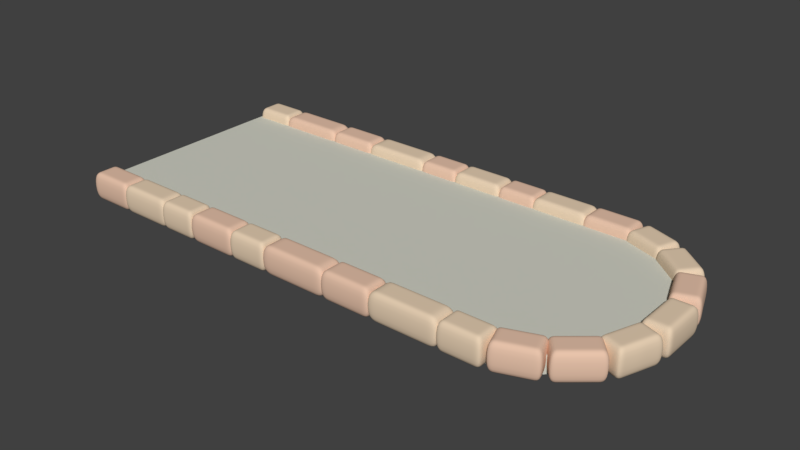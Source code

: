 # Source: path_end.blend  (saved by Blender 2.79.0; exported with 4.5.12 LTS)
import bpy
from mathutils import Matrix  # noqa: F401  (used for matrix-valued properties, if any)

bpy.ops.wm.read_factory_settings(use_empty=True)
scene = bpy.context.scene
scene.name = 'Scene'

# ---- collections
col_collection_1 = bpy.data.collections.new('Collection 1'); scene.collection.children.link(col_collection_1)

# ---- materials (node trees are filled in below, after node groups)
mat_material_002 = bpy.data.materials.new('Material.002')
mat_material_002.alpha_threshold = 0.0
mat_material_002.use_transparent_shadow = False
mat_material_002.diffuse_color = (0.6334, 0.6383, 0.556, 1.0)
mat_material_002.roughness = 0.5
mat_material_001 = bpy.data.materials.new('Material.001')
mat_material_001.alpha_threshold = 0.0
mat_material_001.use_transparent_shadow = False
mat_material_001.diffuse_color = (0.8, 0.5436, 0.4042, 1.0)
mat_material_001.roughness = 0.5
mat_material = bpy.data.materials.new('Material')
mat_material.alpha_threshold = 0.0
mat_material.use_transparent_shadow = False
mat_material.diffuse_color = (0.8, 0.6295, 0.4554, 1.0)
mat_material.roughness = 0.5
mat_material.specular_intensity = 0.0
mat_material.line_color = (0.0, 0.0, 0.0, 1.0)

# ---- material node trees

# ---- world
world_world = bpy.data.worlds.new('World'); scene.world = world_world
world_world.color = (0.05088, 0.05088, 0.05088)
world_world.use_sun_shadow = False
world_world.sun_shadow_jitter_overblur = 0.0
world_world.cycles.sampling_method = 'MANUAL'

# ---- meshes
me_cube_028 = bpy.data.meshes.new('Cube.028')
me_cube_028.from_pydata([(-6.952, -3.402, -0.2492), (-6.952, -3.402, 0.2492), (-6.952, 3.402, -0.2492), (-6.952, 3.402, 0.2492), (9.381, -1.22, -0.2492), (9.381, -1.22, 0.2492), (9.381, 1.22, -0.2492), (9.381, 1.22, 0.2492), (6.963, 3.402, -0.2492), (6.963, 3.402, 0.2492), (6.963, -3.402, -0.2492), (6.963, -3.402, 0.2492), (7.415, 3.299, 0.2492), (8.152, 2.87, 0.2492), (8.604, 2.343, 0.2492), (7.415, -3.241, -0.2492), (8.152, -2.928, -0.2492), (8.604, -2.343, -0.2492), (8.604, 2.343, -0.2492), (8.152, 2.87, -0.2492), (7.415, 3.299, -0.2492), (8.604, -2.343, 0.2492), (8.152, -2.928, 0.2492), (7.415, -3.241, 0.2492)], [], [(0, 1, 3, 2), (18, 14, 7, 6), (6, 7, 5, 4), (10, 11, 1, 0), (18, 6, 4, 17), (9, 3, 1, 11), (12, 9, 11, 23), (2, 8, 10, 0), (15, 23, 11, 10), (2, 3, 9, 8), (4, 5, 21, 17), (17, 21, 22, 16), (16, 22, 23, 15), (7, 14, 21, 5), (14, 13, 22, 21), (13, 12, 23, 22), (8, 20, 15, 10), (20, 19, 16, 15), (19, 18, 17, 16), (8, 9, 12, 20), (20, 12, 13, 19), (19, 13, 14, 18)])
me_cube_028.materials.append(mat_material_002)
me_cube_028.use_remesh_preserve_volume = False
me_cube_028.use_remesh_preserve_attributes = False
me_cube_028.use_mirror_vertex_groups = False
me_cube_028.update()
me_cube_007 = bpy.data.meshes.new('Cube.007')
me_cube_007.from_pydata([(1.084, 0.4201, -0.4201), (1.084, -0.4201, -0.4201), (-1.084, -0.4201, -0.4201), (-1.084, 0.4201, -0.4201), (1.084, 0.4201, 0.4201), (1.084, -0.4201, 0.4201), (-1.084, -0.4201, 0.4201), (-1.084, 0.4201, 0.4201), (0.7229, 0.4201, -0.4201), (0.3615, 0.4201, -0.4201), (1.939e-07, 0.4201, -0.4201), (-0.3615, 0.4201, -0.4201), (-0.7229, 0.4201, -0.4201), (0.7229, -0.4201, -0.4201), (0.3615, -0.4201, -0.4201), (-6.464e-08, -0.4201, -0.4201), (-0.3615, -0.4201, -0.4201), (-0.7229, -0.4201, -0.4201), (0.7229, 0.4201, 0.4201), (0.3615, 0.4201, 0.4201), (2.585e-07, 0.4201, 0.4201), (-0.3615, 0.4201, 0.4201), (-0.7229, 0.4201, 0.4201), (0.7229, -0.4201, 0.4201), (0.3615, -0.4201, 0.4201), (-5.817e-07, -0.4201, 0.4201), (-0.3615, -0.4201, 0.4201), (-0.7229, -0.4201, 0.4201), (1.084, 0.2101, -0.4201), (1.084, -2.504e-08, -0.4201), (1.084, -0.2101, -0.4201), (-1.084, -0.2101, -0.4201), (-1.084, 1.252e-07, -0.4201), (-1.084, 0.2101, -0.4201), (1.084, 0.2101, 0.4201), (1.084, -2.254e-07, 0.4201), (1.084, -0.2101, 0.4201), (-1.084, -0.2101, 0.4201), (-1.084, 8.765e-08, 0.4201), (-1.084, 0.2101, 0.4201), (0.7229, 0.2101, 0.4201), (0.7229, -2.003e-07, 0.4201), (0.7229, -0.2101, 0.4201), (0.3615, 0.2101, 0.4201), (0.3615, -1.503e-07, 0.4201), (0.3615, -0.2101, 0.4201), (4.848e-08, 0.2101, 0.4201), (-1.616e-07, -1.002e-07, 0.4201), (-3.717e-07, -0.2101, 0.4201), (-0.3615, 0.2101, 0.4201), (-0.3615, -3.756e-08, 0.4201), (-0.3615, -0.2101, 0.4201), (-0.7229, 0.2101, 0.4201), (-0.7229, 0.0, 0.4201), (-0.7229, -0.2101, 0.4201), (0.7229, -0.2101, -0.4201), (0.7229, 0.0, -0.4201), (0.7229, 0.2101, -0.4201), (0.3615, -0.2101, -0.4201), (0.3615, 2.504e-08, -0.4201), (0.3615, 0.2101, -0.4201), (0.0, -0.2101, -0.4201), (6.464e-08, 7.513e-08, -0.4201), (1.293e-07, 0.2101, -0.4201), (-0.3615, -0.2101, -0.4201), (-0.3615, 7.513e-08, -0.4201), (-0.3615, 0.2101, -0.4201), (-0.7229, -0.2101, -0.4201), (-0.7229, 7.513e-08, -0.4201), (-0.7229, 0.2101, -0.4201), (4.695, -7.134, -0.4201), (4.695, -6.293, -0.4201), (6.864, -6.293, -0.4201), (6.864, -7.134, -0.4201), (4.695, -7.134, 0.4201), (4.695, -6.293, 0.4201), (6.864, -6.293, 0.4201), (6.864, -7.134, 0.4201), (5.056, -7.134, -0.4201), (5.418, -7.134, -0.4201), (5.779, -7.134, -0.4201), (6.141, -7.134, -0.4201), (6.502, -7.134, -0.4201), (5.056, -6.293, -0.4201), (5.418, -6.293, -0.4201), (5.779, -6.293, -0.4201), (6.141, -6.293, -0.4201), (6.502, -6.293, -0.4201), (5.056, -7.134, 0.4201), (5.418, -7.134, 0.4201), (5.779, -7.134, 0.4201), (6.141, -7.134, 0.4201), (6.502, -7.134, 0.4201), (5.056, -6.293, 0.4201), (5.418, -6.293, 0.4201), (5.779, -6.293, 0.4201), (6.141, -6.293, 0.4201), (6.502, -6.293, 0.4201), (4.695, -6.924, -0.4201), (4.695, -6.714, -0.4201), (4.695, -6.504, -0.4201), (6.864, -6.504, -0.4201), (6.864, -6.714, -0.4201), (6.864, -6.924, -0.4201), (4.695, -6.924, 0.4201), (4.695, -6.714, 0.4201), (4.695, -6.504, 0.4201), (6.864, -6.504, 0.4201), (6.864, -6.714, 0.4201), (6.864, -6.924, 0.4201), (5.056, -6.924, 0.4201), (5.056, -6.714, 0.4201), (5.056, -6.504, 0.4201), (5.418, -6.924, 0.4201), (5.418, -6.714, 0.4201), (5.418, -6.504, 0.4201), (5.779, -6.924, 0.4201), (5.779, -6.714, 0.4201), (5.779, -6.504, 0.4201), (6.141, -6.924, 0.4201), (6.141, -6.714, 0.4201), (6.141, -6.504, 0.4201), (6.502, -6.924, 0.4201), (6.502, -6.714, 0.4201), (6.502, -6.504, 0.4201), (5.056, -6.504, -0.4201), (5.056, -6.714, -0.4201), (5.056, -6.924, -0.4201), (5.418, -6.504, -0.4201), (5.418, -6.714, -0.4201), (5.418, -6.924, -0.4201), (5.779, -6.504, -0.4201), (5.779, -6.714, -0.4201), (5.779, -6.924, -0.4201), (6.141, -6.504, -0.4201), (6.141, -6.714, -0.4201), (6.141, -6.924, -0.4201), (6.502, -6.504, -0.4201), (6.502, -6.714, -0.4201), (6.502, -6.924, -0.4201), (1.949, -7.134, -0.4201), (1.949, -6.293, -0.4201), (3.581, -6.293, -0.4201), (3.581, -7.134, -0.4201), (1.949, -7.134, 0.4201), (1.949, -6.293, 0.4201), (3.581, -6.293, 0.4201), (3.581, -7.134, 0.4201), (2.221, -7.134, -0.4201), (2.493, -7.134, -0.4201), (2.765, -7.134, -0.4201), (3.037, -7.134, -0.4201), (3.309, -7.134, -0.4201), (2.221, -6.293, -0.4201), (2.493, -6.293, -0.4201), (2.765, -6.293, -0.4201), (3.037, -6.293, -0.4201), (3.309, -6.293, -0.4201), (2.221, -7.134, 0.4201), (2.493, -7.134, 0.4201), (2.765, -7.134, 0.4201), (3.037, -7.134, 0.4201), (3.309, -7.134, 0.4201), (2.221, -6.293, 0.4201), (2.493, -6.293, 0.4201), (2.765, -6.293, 0.4201), (3.037, -6.293, 0.4201), (3.309, -6.293, 0.4201), (1.949, -6.924, -0.4201), (1.949, -6.714, -0.4201), (1.949, -6.504, -0.4201), (3.581, -6.504, -0.4201), (3.581, -6.714, -0.4201), (3.581, -6.924, -0.4201), (1.949, -6.924, 0.4201), (1.949, -6.714, 0.4201), (1.949, -6.504, 0.4201), (3.581, -6.504, 0.4201), (3.581, -6.714, 0.4201), (3.581, -6.924, 0.4201), (2.221, -6.924, 0.4201), (2.221, -6.714, 0.4201), (2.221, -6.504, 0.4201), (2.493, -6.924, 0.4201), (2.493, -6.714, 0.4201), (2.493, -6.504, 0.4201), (2.765, -6.924, 0.4201), (2.765, -6.714, 0.4201), (2.765, -6.504, 0.4201), (3.037, -6.924, 0.4201), (3.037, -6.714, 0.4201), (3.037, -6.504, 0.4201), (3.309, -6.924, 0.4201), (3.309, -6.714, 0.4201), (3.309, -6.504, 0.4201), (2.221, -6.504, -0.4201), (2.221, -6.714, -0.4201), (2.221, -6.924, -0.4201), (2.493, -6.504, -0.4201), (2.493, -6.714, -0.4201), (2.493, -6.924, -0.4201), (2.765, -6.504, -0.4201), (2.765, -6.714, -0.4201), (2.765, -6.924, -0.4201), (3.037, -6.504, -0.4201), (3.037, -6.714, -0.4201), (3.037, -6.924, -0.4201), (3.309, -6.504, -0.4201), (3.309, -6.714, -0.4201), (3.309, -6.924, -0.4201), (-2.275, -7.134, -0.4201), (-2.275, -6.293, -0.4201), (-0.7643, -6.293, -0.4201), (-0.7643, -7.134, -0.4201), (-2.275, -7.134, 0.4201), (-2.275, -6.293, 0.4201), (-0.7643, -6.293, 0.4201), (-0.7643, -7.134, 0.4201), (-2.023, -7.134, -0.4201), (-1.772, -7.134, -0.4201), (-1.52, -7.134, -0.4201), (-1.268, -7.134, -0.4201), (-1.016, -7.134, -0.4201), (-2.023, -6.293, -0.4201), (-1.772, -6.293, -0.4201), (-1.52, -6.293, -0.4201), (-1.268, -6.293, -0.4201), (-1.016, -6.293, -0.4201), (-2.023, -7.134, 0.4201), (-1.772, -7.134, 0.4201), (-1.52, -7.134, 0.4201), (-1.268, -7.134, 0.4201), (-1.016, -7.134, 0.4201), (-2.023, -6.293, 0.4201), (-1.772, -6.293, 0.4201), (-1.52, -6.293, 0.4201), (-1.268, -6.293, 0.4201), (-1.016, -6.293, 0.4201), (-2.275, -6.924, -0.4201), (-2.275, -6.714, -0.4201), (-2.275, -6.504, -0.4201), (-0.7643, -6.504, -0.4201), (-0.7643, -6.714, -0.4201), (-0.7643, -6.924, -0.4201), (-2.275, -6.924, 0.4201), (-2.275, -6.714, 0.4201), (-2.275, -6.504, 0.4201), (-0.7643, -6.504, 0.4201), (-0.7643, -6.714, 0.4201), (-0.7643, -6.924, 0.4201), (-2.023, -6.924, 0.4201), (-2.023, -6.714, 0.4201), (-2.023, -6.504, 0.4201), (-1.772, -6.924, 0.4201), (-1.772, -6.714, 0.4201), (-1.772, -6.504, 0.4201), (-1.52, -6.924, 0.4201), (-1.52, -6.714, 0.4201), (-1.52, -6.504, 0.4201), (-1.268, -6.924, 0.4201), (-1.268, -6.714, 0.4201), (-1.268, -6.504, 0.4201), (-1.016, -6.924, 0.4201), (-1.016, -6.714, 0.4201), (-1.016, -6.504, 0.4201), (-2.023, -6.504, -0.4201), (-2.023, -6.714, -0.4201), (-2.023, -6.924, -0.4201), (-1.772, -6.504, -0.4201), (-1.772, -6.714, -0.4201), (-1.772, -6.924, -0.4201), (-1.52, -6.504, -0.4201), (-1.52, -6.714, -0.4201), (-1.52, -6.924, -0.4201), (-1.268, -6.504, -0.4201), (-1.268, -6.714, -0.4201), (-1.268, -6.924, -0.4201), (-1.016, -6.504, -0.4201), (-1.016, -6.714, -0.4201), (-1.016, -6.924, -0.4201), (6.747, -7.134, -0.4201), (6.747, -6.293, -0.4201), (8.355, -6.293, -0.4201), (8.355, -7.134, -0.4201), (6.747, -7.134, 0.4201), (6.747, -6.293, 0.4201), (8.355, -6.293, 0.4201), (8.355, -7.134, 0.4201), (7.015, -7.134, -0.4201), (7.283, -7.134, -0.4201), (7.551, -7.134, -0.4201), (7.819, -7.134, -0.4201), (8.087, -7.134, -0.4201), (7.015, -6.293, -0.4201), (7.283, -6.293, -0.4201), (7.551, -6.293, -0.4201), (7.819, -6.293, -0.4201), (8.087, -6.293, -0.4201), (7.015, -7.134, 0.4201), (7.283, -7.134, 0.4201), (7.551, -7.134, 0.4201), (7.819, -7.134, 0.4201), (8.087, -7.134, 0.4201), (7.015, -6.293, 0.4201), (7.283, -6.293, 0.4201), (7.551, -6.293, 0.4201), (7.819, -6.293, 0.4201), (8.087, -6.293, 0.4201), (6.747, -6.924, -0.4201), (6.747, -6.714, -0.4201), (6.747, -6.504, -0.4201), (8.355, -6.504, -0.4201), (8.355, -6.714, -0.4201), (8.355, -6.924, -0.4201), (6.747, -6.924, 0.4201), (6.747, -6.714, 0.4201), (6.747, -6.504, 0.4201), (8.355, -6.504, 0.4201), (8.355, -6.714, 0.4201), (8.355, -6.924, 0.4201), (7.015, -6.924, 0.4201), (7.015, -6.714, 0.4201), (7.015, -6.504, 0.4201), (7.283, -6.924, 0.4201), (7.283, -6.714, 0.4201), (7.283, -6.504, 0.4201), (7.551, -6.924, 0.4201), (7.551, -6.714, 0.4201), (7.551, -6.504, 0.4201), (7.819, -6.924, 0.4201), (7.819, -6.714, 0.4201), (7.819, -6.504, 0.4201), (8.087, -6.924, 0.4201), (8.087, -6.714, 0.4201), (8.087, -6.504, 0.4201), (7.015, -6.504, -0.4201), (7.015, -6.714, -0.4201), (7.015, -6.924, -0.4201), (7.283, -6.504, -0.4201), (7.283, -6.714, -0.4201), (7.283, -6.924, -0.4201), (7.551, -6.504, -0.4201), (7.551, -6.714, -0.4201), (7.551, -6.924, -0.4201), (7.819, -6.504, -0.4201), (7.819, -6.714, -0.4201), (7.819, -6.924, -0.4201), (8.087, -6.504, -0.4201), (8.087, -6.714, -0.4201), (8.087, -6.924, -0.4201), (2.599, 0.4201, -0.4201), (2.599, -0.4201, -0.4201), (0.9902, -0.4201, -0.4201), (0.9902, 0.4201, -0.4201), (2.599, 0.4201, 0.4201), (2.599, -0.4201, 0.4201), (0.9902, -0.4201, 0.4201), (0.9902, 0.4201, 0.4201), (2.331, 0.4201, -0.4201), (2.062, 0.4201, -0.4201), (1.794, 0.4201, -0.4201), (1.526, 0.4201, -0.4201), (1.258, 0.4201, -0.4201), (2.331, -0.4201, -0.4201), (2.062, -0.4201, -0.4201), (1.794, -0.4201, -0.4201), (1.526, -0.4201, -0.4201), (1.258, -0.4201, -0.4201), (2.331, 0.4201, 0.4201), (2.062, 0.4201, 0.4201), (1.794, 0.4201, 0.4201), (1.526, 0.4201, 0.4201), (1.258, 0.4201, 0.4201), (2.331, -0.4201, 0.4201), (2.062, -0.4201, 0.4201), (1.794, -0.4201, 0.4201), (1.526, -0.4201, 0.4201), (1.258, -0.4201, 0.4201), (2.599, 0.2101, -0.4201), (2.599, 3.756e-07, -0.4201), (2.599, -0.2101, -0.4201), (0.9902, -0.2101, -0.4201), (0.9902, 5.259e-07, -0.4201), (0.9902, 0.2101, -0.4201), (2.599, 0.2101, 0.4201), (2.599, 1.753e-07, 0.4201), (2.599, -0.2101, 0.4201), (0.9902, -0.2101, 0.4201), (0.9902, 4.883e-07, 0.4201), (0.9902, 0.2101, 0.4201), (2.331, 0.2101, 0.4201), (2.331, 2.003e-07, 0.4201), (2.331, -0.2101, 0.4201), (2.062, 0.2101, 0.4201), (2.062, 2.504e-07, 0.4201), (2.062, -0.2101, 0.4201), (1.794, 0.2101, 0.4201), (1.794, 3.005e-07, 0.4201), (1.794, -0.2101, 0.4201), (1.526, 0.2101, 0.4201), (1.526, 3.631e-07, 0.4201), (1.526, -0.2101, 0.4201), (1.258, 0.2101, 0.4201), (1.258, 4.007e-07, 0.4201), (1.258, -0.2101, 0.4201), (2.331, -0.2101, -0.4201), (2.331, 4.007e-07, -0.4201), (2.331, 0.2101, -0.4201), (2.062, -0.2101, -0.4201), (2.062, 4.257e-07, -0.4201), (2.062, 0.2101, -0.4201), (1.794, -0.2101, -0.4201), (1.794, 4.758e-07, -0.4201), (1.794, 0.2101, -0.4201), (1.526, -0.2101, -0.4201), (1.526, 4.758e-07, -0.4201), (1.526, 0.2101, -0.4201), (1.258, -0.2101, -0.4201), (1.258, 4.758e-07, -0.4201), (1.258, 0.2101, -0.4201), (8.585, 0.4201, -0.4201), (8.585, -0.4201, -0.4201), (7.338, -0.4201, -0.4201), (7.338, 0.4201, -0.4201), (8.585, 0.4201, 0.4201), (8.585, -0.4201, 0.4201), (7.338, -0.4201, 0.4201), (7.338, 0.4201, 0.4201), (8.377, 0.4201, -0.4201), (8.169, 0.4201, -0.4201), (7.961, 0.4201, -0.4201), (7.754, 0.4201, -0.4201), (7.546, 0.4201, -0.4201), (8.377, -0.4201, -0.4201), (8.169, -0.4201, -0.4201), (7.961, -0.4201, -0.4201), (7.754, -0.4201, -0.4201), (7.546, -0.4201, -0.4201), (8.377, 0.4201, 0.4201), (8.169, 0.4201, 0.4201), (7.961, 0.4201, 0.4201), (7.754, 0.4201, 0.4201), (7.546, 0.4201, 0.4201), (8.377, -0.4201, 0.4201), (8.169, -0.4201, 0.4201), (7.961, -0.4201, 0.4201), (7.754, -0.4201, 0.4201), (7.546, -0.4201, 0.4201), (8.585, 0.2101, -0.4201), (8.585, 3.756e-07, -0.4201), (8.585, -0.2101, -0.4201), (7.338, -0.2101, -0.4201), (7.338, 5.259e-07, -0.4201), (7.338, 0.2101, -0.4201), (8.585, 0.2101, 0.4201), (8.585, 1.753e-07, 0.4201), (8.585, -0.2101, 0.4201), (7.338, -0.2101, 0.4201), (7.338, 4.883e-07, 0.4201), (7.338, 0.2101, 0.4201), (8.377, 0.2101, 0.4201), (8.377, 2.003e-07, 0.4201), (8.377, -0.2101, 0.4201), (8.169, 0.2101, 0.4201), (8.169, 2.504e-07, 0.4201), (8.169, -0.2101, 0.4201), (7.961, 0.2101, 0.4201), (7.961, 3.005e-07, 0.4201), (7.961, -0.2101, 0.4201), (7.754, 0.2101, 0.4201), (7.754, 3.631e-07, 0.4201), (7.754, -0.2101, 0.4201), (7.546, 0.2101, 0.4201), (7.546, 4.007e-07, 0.4201), (7.546, -0.2101, 0.4201), (8.377, -0.2101, -0.4201), (8.377, 4.007e-07, -0.4201), (8.377, 0.2101, -0.4201), (8.169, -0.2101, -0.4201), (8.169, 4.257e-07, -0.4201), (8.169, 0.2101, -0.4201), (7.961, -0.2101, -0.4201), (7.961, 4.758e-07, -0.4201), (7.961, 0.2101, -0.4201), (7.754, -0.2101, -0.4201), (7.754, 4.758e-07, -0.4201), (7.754, 0.2101, -0.4201), (7.546, -0.2101, -0.4201), (7.546, 4.758e-07, -0.4201), (7.546, 0.2101, -0.4201), (11.62, 0.4201, -0.4201), (11.62, -0.4201, -0.4201), (10.11, -0.4201, -0.4201), (10.11, 0.4201, -0.4201), (11.62, 0.4201, 0.4201), (11.62, -0.4201, 0.4201), (10.11, -0.4201, 0.4201), (10.11, 0.4201, 0.4201), (11.37, 0.4201, -0.4201), (11.12, 0.4201, -0.4201), (10.87, 0.4201, -0.4201), (10.61, 0.4201, -0.4201), (10.36, 0.4201, -0.4201), (11.37, -0.4201, -0.4201), (11.12, -0.4201, -0.4201), (10.87, -0.4201, -0.4201), (10.61, -0.4201, -0.4201), (10.36, -0.4201, -0.4201), (11.37, 0.4201, 0.4201), (11.12, 0.4201, 0.4201), (10.87, 0.4201, 0.4201), (10.61, 0.4201, 0.4201), (10.36, 0.4201, 0.4201), (11.37, -0.4201, 0.4201), (11.12, -0.4201, 0.4201), (10.87, -0.4201, 0.4201), (10.61, -0.4201, 0.4201), (10.36, -0.4201, 0.4201), (11.62, 0.2101, -0.4201), (11.62, 3.756e-07, -0.4201), (11.62, -0.2101, -0.4201), (10.11, -0.2101, -0.4201), (10.11, 5.259e-07, -0.4201), (10.11, 0.2101, -0.4201), (11.62, 0.2101, 0.4201), (11.62, 1.753e-07, 0.4201), (11.62, -0.2101, 0.4201), (10.11, -0.2101, 0.4201), (10.11, 4.883e-07, 0.4201), (10.11, 0.2101, 0.4201), (11.37, 0.2101, 0.4201), (11.37, 2.003e-07, 0.4201), (11.37, -0.2101, 0.4201), (11.12, 0.2101, 0.4201), (11.12, 2.504e-07, 0.4201), (11.12, -0.2101, 0.4201), (10.87, 0.2101, 0.4201), (10.87, 3.005e-07, 0.4201), (10.87, -0.2101, 0.4201), (10.61, 0.2101, 0.4201), (10.61, 3.631e-07, 0.4201), (10.61, -0.2101, 0.4201), (10.36, 0.2101, 0.4201), (10.36, 4.007e-07, 0.4201), (10.36, -0.2101, 0.4201), (11.37, -0.2101, -0.4201), (11.37, 4.007e-07, -0.4201), (11.37, 0.2101, -0.4201), (11.12, -0.2101, -0.4201), (11.12, 4.257e-07, -0.4201), (11.12, 0.2101, -0.4201), (10.87, -0.2101, -0.4201), (10.87, 4.758e-07, -0.4201), (10.87, 0.2101, -0.4201), (10.61, -0.2101, -0.4201), (10.61, 4.758e-07, -0.4201), (10.61, 0.2101, -0.4201), (10.36, -0.2101, -0.4201), (10.36, 4.758e-07, -0.4201), (10.36, 0.2101, -0.4201), (5.855, 0.4201, -0.4201), (5.855, -0.4201, -0.4201), (4.557, -0.4201, -0.4201), (4.557, 0.4201, -0.4201), (5.855, 0.4201, 0.4201), (5.855, -0.4201, 0.4201), (4.557, -0.4201, 0.4201), (4.557, 0.4201, 0.4201), (5.639, 0.4201, -0.4201), (5.422, 0.4201, -0.4201), (5.206, 0.4201, -0.4201), (4.99, 0.4201, -0.4201), (4.773, 0.4201, -0.4201), (5.639, -0.4201, -0.4201), (5.422, -0.4201, -0.4201), (5.206, -0.4201, -0.4201), (4.99, -0.4201, -0.4201), (4.773, -0.4201, -0.4201), (5.639, 0.4201, 0.4201), (5.422, 0.4201, 0.4201), (5.206, 0.4201, 0.4201), (4.99, 0.4201, 0.4201), (4.773, 0.4201, 0.4201), (5.639, -0.4201, 0.4201), (5.422, -0.4201, 0.4201), (5.206, -0.4201, 0.4201), (4.99, -0.4201, 0.4201), (4.773, -0.4201, 0.4201), (5.855, 0.2101, -0.4201), (5.855, 3.756e-07, -0.4201), (5.855, -0.2101, -0.4201), (4.557, -0.2101, -0.4201), (4.557, 5.259e-07, -0.4201), (4.557, 0.2101, -0.4201), (5.855, 0.2101, 0.4201), (5.855, 1.753e-07, 0.4201), (5.855, -0.2101, 0.4201), (4.557, -0.2101, 0.4201), (4.557, 4.883e-07, 0.4201), (4.557, 0.2101, 0.4201), (5.639, 0.2101, 0.4201), (5.639, 2.003e-07, 0.4201), (5.639, -0.2101, 0.4201), (5.422, 0.2101, 0.4201), (5.422, 2.504e-07, 0.4201), (5.422, -0.2101, 0.4201), (5.206, 0.2101, 0.4201), (5.206, 3.005e-07, 0.4201), (5.206, -0.2101, 0.4201), (4.99, 0.2101, 0.4201), (4.99, 3.631e-07, 0.4201), (4.99, -0.2101, 0.4201), (4.773, 0.2101, 0.4201), (4.773, 4.007e-07, 0.4201), (4.773, -0.2101, 0.4201), (5.639, -0.2101, -0.4201), (5.639, 4.007e-07, -0.4201), (5.639, 0.2101, -0.4201), (5.422, -0.2101, -0.4201), (5.422, 4.257e-07, -0.4201), (5.422, 0.2101, -0.4201), (5.206, -0.2101, -0.4201), (5.206, 4.758e-07, -0.4201), (5.206, 0.2101, -0.4201), (4.99, -0.2101, -0.4201), (4.99, 4.758e-07, -0.4201), (4.99, 0.2101, -0.4201), (4.773, -0.2101, -0.4201), (4.773, 4.758e-07, -0.4201), (4.773, 0.2101, -0.4201), (-0.9774, 0.4201, -0.4201), (-0.9774, -0.4201, -0.4201), (-2.275, -0.4201, -0.4201), (-2.275, 0.4201, -0.4201), (-0.9774, 0.4201, 0.4201), (-0.9774, -0.4201, 0.4201), (-2.275, -0.4201, 0.4201), (-2.275, 0.4201, 0.4201), (-1.194, 0.4201, -0.4201), (-1.41, 0.4201, -0.4201), (-1.626, 0.4201, -0.4201), (-1.843, 0.4201, -0.4201), (-2.059, 0.4201, -0.4201), (-1.194, -0.4201, -0.4201), (-1.41, -0.4201, -0.4201), (-1.626, -0.4201, -0.4201), (-1.843, -0.4201, -0.4201), (-2.059, -0.4201, -0.4201), (-1.194, 0.4201, 0.4201), (-1.41, 0.4201, 0.4201), (-1.626, 0.4201, 0.4201), (-1.843, 0.4201, 0.4201), (-2.059, 0.4201, 0.4201), (-1.194, -0.4201, 0.4201), (-1.41, -0.4201, 0.4201), (-1.626, -0.4201, 0.4201), (-1.843, -0.4201, 0.4201), (-2.059, -0.4201, 0.4201), (-0.9774, 0.2101, -0.4201), (-0.9774, 3.756e-07, -0.4201), (-0.9774, -0.2101, -0.4201), (-2.275, -0.2101, -0.4201), (-2.275, 5.259e-07, -0.4201), (-2.275, 0.2101, -0.4201), (-0.9774, 0.2101, 0.4201), (-0.9774, 1.753e-07, 0.4201), (-0.9774, -0.2101, 0.4201), (-2.275, -0.2101, 0.4201), (-2.275, 4.883e-07, 0.4201), (-2.275, 0.2101, 0.4201), (-1.194, 0.2101, 0.4201), (-1.194, 2.003e-07, 0.4201), (-1.194, -0.2101, 0.4201), (-1.41, 0.2101, 0.4201), (-1.41, 2.504e-07, 0.4201), (-1.41, -0.2101, 0.4201), (-1.626, 0.2101, 0.4201), (-1.626, 3.005e-07, 0.4201), (-1.626, -0.2101, 0.4201), (-1.843, 0.2101, 0.4201), (-1.843, 3.631e-07, 0.4201), (-1.843, -0.2101, 0.4201), (-2.059, 0.2101, 0.4201), (-2.059, 4.007e-07, 0.4201), (-2.059, -0.2101, 0.4201), (-1.194, -0.2101, -0.4201), (-1.194, 4.007e-07, -0.4201), (-1.194, 0.2101, -0.4201), (-1.41, -0.2101, -0.4201), (-1.41, 4.257e-07, -0.4201), (-1.41, 0.2101, -0.4201), (-1.626, -0.2101, -0.4201), (-1.626, 4.758e-07, -0.4201), (-1.626, 0.2101, -0.4201), (-1.843, -0.2101, -0.4201), (-1.843, 4.758e-07, -0.4201), (-1.843, 0.2101, -0.4201), (-2.059, -0.2101, -0.4201), (-2.059, 4.758e-07, -0.4201), (-2.059, 0.2101, -0.4201), (3.49, -7.134, -0.4201), (3.49, -6.293, -0.4201), (4.788, -6.293, -0.4201), (4.788, -7.134, -0.4201), (3.49, -7.134, 0.4201), (3.49, -6.293, 0.4201), (4.788, -6.293, 0.4201), (4.788, -7.134, 0.4201), (3.707, -7.134, -0.4201), (3.923, -7.134, -0.4201), (4.139, -7.134, -0.4201), (4.356, -7.134, -0.4201), (4.572, -7.134, -0.4201), (3.707, -6.293, -0.4201), (3.923, -6.293, -0.4201), (4.139, -6.293, -0.4201), (4.356, -6.293, -0.4201), (4.572, -6.293, -0.4201), (3.707, -7.134, 0.4201), (3.923, -7.134, 0.4201), (4.139, -7.134, 0.4201), (4.356, -7.134, 0.4201), (4.572, -7.134, 0.4201), (3.707, -6.293, 0.4201), (3.923, -6.293, 0.4201), (4.139, -6.293, 0.4201), (4.356, -6.293, 0.4201), (4.572, -6.293, 0.4201), (3.49, -6.924, -0.4201), (3.49, -6.714, -0.4201), (3.49, -6.504, -0.4201), (4.788, -6.504, -0.4201), (4.788, -6.714, -0.4201), (4.788, -6.924, -0.4201), (3.49, -6.924, 0.4201), (3.49, -6.714, 0.4201), (3.49, -6.504, 0.4201), (4.788, -6.504, 0.4201), (4.788, -6.714, 0.4201), (4.788, -6.924, 0.4201), (3.707, -6.924, 0.4201), (3.707, -6.714, 0.4201), (3.707, -6.504, 0.4201), (3.923, -6.924, 0.4201), (3.923, -6.714, 0.4201), (3.923, -6.504, 0.4201), (4.139, -6.924, 0.4201), (4.139, -6.714, 0.4201), (4.139, -6.504, 0.4201), (4.356, -6.924, 0.4201), (4.356, -6.714, 0.4201), (4.356, -6.504, 0.4201), (4.572, -6.924, 0.4201), (4.572, -6.714, 0.4201), (4.572, -6.504, 0.4201), (3.707, -6.504, -0.4201), (3.707, -6.714, -0.4201), (3.707, -6.924, -0.4201), (3.923, -6.504, -0.4201), (3.923, -6.714, -0.4201), (3.923, -6.924, -0.4201), (4.139, -6.504, -0.4201), (4.139, -6.714, -0.4201), (4.139, -6.924, -0.4201), (4.356, -6.504, -0.4201), (4.356, -6.714, -0.4201), (4.356, -6.924, -0.4201), (4.572, -6.504, -0.4201), (4.572, -6.714, -0.4201), (4.572, -6.924, -0.4201), (0.761, -7.134, -0.4201), (0.761, -6.293, -0.4201), (2.007, -6.293, -0.4201), (2.007, -7.134, -0.4201), (0.761, -7.134, 0.4201), (0.761, -6.293, 0.4201), (2.007, -6.293, 0.4201), (2.007, -7.134, 0.4201), (0.9687, -7.134, -0.4201), (1.176, -7.134, -0.4201), (1.384, -7.134, -0.4201), (1.592, -7.134, -0.4201), (1.8, -7.134, -0.4201), (0.9687, -6.293, -0.4201), (1.176, -6.293, -0.4201), (1.384, -6.293, -0.4201), (1.592, -6.293, -0.4201), (1.8, -6.293, -0.4201), (0.9687, -7.134, 0.4201), (1.176, -7.134, 0.4201), (1.384, -7.134, 0.4201), (1.592, -7.134, 0.4201), (1.8, -7.134, 0.4201), (0.9687, -6.293, 0.4201), (1.176, -6.293, 0.4201), (1.384, -6.293, 0.4201), (1.592, -6.293, 0.4201), (1.8, -6.293, 0.4201), (0.761, -6.924, -0.4201), (0.761, -6.714, -0.4201), (0.761, -6.504, -0.4201), (2.007, -6.504, -0.4201), (2.007, -6.714, -0.4201), (2.007, -6.924, -0.4201), (0.761, -6.924, 0.4201), (0.761, -6.714, 0.4201), (0.761, -6.504, 0.4201), (2.007, -6.504, 0.4201), (2.007, -6.714, 0.4201), (2.007, -6.924, 0.4201), (0.9687, -6.924, 0.4201), (0.9687, -6.714, 0.4201), (0.9687, -6.504, 0.4201), (1.176, -6.924, 0.4201), (1.176, -6.714, 0.4201), (1.176, -6.504, 0.4201), (1.384, -6.924, 0.4201), (1.384, -6.714, 0.4201), (1.384, -6.504, 0.4201), (1.592, -6.924, 0.4201), (1.592, -6.714, 0.4201), (1.592, -6.504, 0.4201), (1.8, -6.924, 0.4201), (1.8, -6.714, 0.4201), (1.8, -6.504, 0.4201), (0.9687, -6.504, -0.4201), (0.9687, -6.714, -0.4201), (0.9687, -6.924, -0.4201), (1.176, -6.504, -0.4201), (1.176, -6.714, -0.4201), (1.176, -6.924, -0.4201), (1.384, -6.504, -0.4201), (1.384, -6.714, -0.4201), (1.384, -6.924, -0.4201), (1.592, -6.504, -0.4201), (1.592, -6.714, -0.4201), (1.592, -6.924, -0.4201), (1.8, -6.504, -0.4201), (1.8, -6.714, -0.4201), (1.8, -6.924, -0.4201), (-0.8914, -7.134, -0.4201), (-0.8914, -6.293, -0.4201), (0.8814, -6.293, -0.4201), (0.8814, -7.134, -0.4201), (-0.8914, -7.134, 0.4201), (-0.8914, -6.293, 0.4201), (0.8814, -6.293, 0.4201), (0.8814, -7.134, 0.4201), (-0.596, -7.134, -0.4201), (-0.3005, -7.134, -0.4201), (-0.005026, -7.134, -0.4201), (0.2904, -7.134, -0.4201), (0.5859, -7.134, -0.4201), (-0.596, -6.293, -0.4201), (-0.3005, -6.293, -0.4201), (-0.005026, -6.293, -0.4201), (0.2904, -6.293, -0.4201), (0.5859, -6.293, -0.4201), (-0.596, -7.134, 0.4201), (-0.3005, -7.134, 0.4201), (-0.005026, -7.134, 0.4201), (0.2904, -7.134, 0.4201), (0.5859, -7.134, 0.4201), (-0.596, -6.293, 0.4201), (-0.3005, -6.293, 0.4201), (-0.005025, -6.293, 0.4201), (0.2904, -6.293, 0.4201), (0.5859, -6.293, 0.4201), (-0.8914, -6.924, -0.4201), (-0.8914, -6.714, -0.4201), (-0.8914, -6.504, -0.4201), (0.8814, -6.504, -0.4201), (0.8814, -6.714, -0.4201), (0.8814, -6.924, -0.4201), (-0.8914, -6.924, 0.4201), (-0.8914, -6.714, 0.4201), (-0.8914, -6.504, 0.4201), (0.8814, -6.504, 0.4201), (0.8814, -6.714, 0.4201), (0.8814, -6.924, 0.4201), (-0.596, -6.924, 0.4201), (-0.596, -6.714, 0.4201), (-0.596, -6.504, 0.4201), (-0.3005, -6.924, 0.4201), (-0.3005, -6.714, 0.4201), (-0.3005, -6.504, 0.4201), (-0.005026, -6.924, 0.4201), (-0.005025, -6.714, 0.4201), (-0.005025, -6.504, 0.4201), (0.2904, -6.924, 0.4201), (0.2904, -6.714, 0.4201), (0.2904, -6.504, 0.4201), (0.5859, -6.924, 0.4201), (0.5859, -6.714, 0.4201), (0.5859, -6.504, 0.4201), (-0.596, -6.504, -0.4201), (-0.596, -6.714, -0.4201), (-0.596, -6.924, -0.4201), (-0.3005, -6.504, -0.4201), (-0.3005, -6.714, -0.4201), (-0.3005, -6.924, -0.4201), (-0.005026, -6.504, -0.4201), (-0.005026, -6.714, -0.4201), (-0.005026, -6.924, -0.4201), (0.2904, -6.504, -0.4201), (0.2904, -6.714, -0.4201), (0.2904, -6.924, -0.4201), (0.5859, -6.504, -0.4201), (0.5859, -6.714, -0.4201), (0.5859, -6.924, -0.4201), (8.261, -7.134, -0.4201), (8.261, -6.293, -0.4201), (10.43, -6.293, -0.4201), (10.43, -7.134, -0.4201), (8.261, -7.134, 0.4201), (8.261, -6.293, 0.4201), (10.43, -6.293, 0.4201), (10.43, -7.134, 0.4201), (8.623, -7.134, -0.4201), (8.984, -7.134, -0.4201), (9.346, -7.134, -0.4201), (9.707, -7.134, -0.4201), (10.07, -7.134, -0.4201), (8.623, -6.293, -0.4201), (8.984, -6.293, -0.4201), (9.346, -6.293, -0.4201), (9.707, -6.293, -0.4201), (10.07, -6.293, -0.4201), (8.623, -7.134, 0.4201), (8.984, -7.134, 0.4201), (9.346, -7.134, 0.4201), (9.707, -7.134, 0.4201), (10.07, -7.134, 0.4201), (8.623, -6.293, 0.4201), (8.984, -6.293, 0.4201), (9.346, -6.293, 0.4201), (9.707, -6.293, 0.4201), (10.07, -6.293, 0.4201), (8.261, -6.924, -0.4201), (8.261, -6.714, -0.4201), (8.261, -6.504, -0.4201), (10.43, -6.504, -0.4201), (10.43, -6.714, -0.4201), (10.43, -6.924, -0.4201), (8.261, -6.924, 0.4201), (8.261, -6.714, 0.4201), (8.261, -6.504, 0.4201), (10.43, -6.504, 0.4201), (10.43, -6.714, 0.4201), (10.43, -6.924, 0.4201), (8.623, -6.924, 0.4201), (8.623, -6.714, 0.4201), (8.623, -6.504, 0.4201), (8.984, -6.924, 0.4201), (8.984, -6.714, 0.4201), (8.984, -6.504, 0.4201), (9.346, -6.924, 0.4201), (9.346, -6.714, 0.4201), (9.346, -6.504, 0.4201), (9.707, -6.924, 0.4201), (9.707, -6.714, 0.4201), (9.707, -6.504, 0.4201), (10.07, -6.924, 0.4201), (10.07, -6.714, 0.4201), (10.07, -6.504, 0.4201), (8.623, -6.504, -0.4201), (8.623, -6.714, -0.4201), (8.623, -6.924, -0.4201), (8.984, -6.504, -0.4201), (8.984, -6.714, -0.4201), (8.984, -6.924, -0.4201), (9.346, -6.504, -0.4201), (9.346, -6.714, -0.4201), (9.346, -6.924, -0.4201), (9.707, -6.504, -0.4201), (9.707, -6.714, -0.4201), (9.707, -6.924, -0.4201), (10.07, -6.504, -0.4201), (10.07, -6.714, -0.4201), (10.07, -6.924, -0.4201), (10.36, -7.134, -0.4201), (10.36, -6.293, -0.4201), (11.66, -6.293, -0.4201), (11.66, -7.134, -0.4201), (10.36, -7.134, 0.4201), (10.36, -6.293, 0.4201), (11.66, -6.293, 0.4201), (11.66, -7.134, 0.4201), (10.57, -7.134, -0.4201), (10.79, -7.134, -0.4201), (11.01, -7.134, -0.4201), (11.22, -7.134, -0.4201), (11.44, -7.134, -0.4201), (10.57, -6.293, -0.4201), (10.79, -6.293, -0.4201), (11.01, -6.293, -0.4201), (11.22, -6.293, -0.4201), (11.44, -6.293, -0.4201), (10.57, -7.134, 0.4201), (10.79, -7.134, 0.4201), (11.01, -7.134, 0.4201), (11.22, -7.134, 0.4201), (11.44, -7.134, 0.4201), (10.57, -6.293, 0.4201), (10.79, -6.293, 0.4201), (11.01, -6.293, 0.4201), (11.22, -6.293, 0.4201), (11.44, -6.293, 0.4201), (10.36, -6.924, -0.4201), (10.36, -6.714, -0.4201), (10.36, -6.504, -0.4201), (11.66, -6.504, -0.4201), (11.66, -6.714, -0.4201), (11.66, -6.924, -0.4201), (10.36, -6.924, 0.4201), (10.36, -6.714, 0.4201), (10.36, -6.504, 0.4201), (11.66, -6.504, 0.4201), (11.66, -6.714, 0.4201), (11.66, -6.924, 0.4201), (10.57, -6.924, 0.4201), (10.57, -6.714, 0.4201), (10.57, -6.504, 0.4201), (10.79, -6.924, 0.4201), (10.79, -6.714, 0.4201), (10.79, -6.504, 0.4201), (11.01, -6.924, 0.4201), (11.01, -6.714, 0.4201), (11.01, -6.504, 0.4201), (11.22, -6.924, 0.4201), (11.22, -6.714, 0.4201), (11.22, -6.504, 0.4201), (11.44, -6.924, 0.4201), (11.44, -6.714, 0.4201), (11.44, -6.504, 0.4201), (10.57, -6.504, -0.4201), (10.57, -6.714, -0.4201), (10.57, -6.924, -0.4201), (10.79, -6.504, -0.4201), (10.79, -6.714, -0.4201), (10.79, -6.924, -0.4201), (11.01, -6.504, -0.4201), (11.01, -6.714, -0.4201), (11.01, -6.924, -0.4201), (11.22, -6.504, -0.4201), (11.22, -6.714, -0.4201), (11.22, -6.924, -0.4201), (11.44, -6.504, -0.4201), (11.44, -6.714, -0.4201), (11.44, -6.924, -0.4201), (10.24, 0.4201, -0.4201), (10.24, -0.4201, -0.4201), (8.464, -0.4201, -0.4201), (8.464, 0.4201, -0.4201), (10.24, 0.4201, 0.4201), (10.24, -0.4201, 0.4201), (8.464, -0.4201, 0.4201), (8.464, 0.4201, 0.4201), (9.941, 0.4201, -0.4201), (9.646, 0.4201, -0.4201), (9.351, 0.4201, -0.4201), (9.055, 0.4201, -0.4201), (8.76, 0.4201, -0.4201), (9.941, -0.4201, -0.4201), (9.646, -0.4201, -0.4201), (9.351, -0.4201, -0.4201), (9.055, -0.4201, -0.4201), (8.76, -0.4201, -0.4201), (9.941, 0.4201, 0.4201), (9.646, 0.4201, 0.4201), (9.351, 0.4201, 0.4201), (9.055, 0.4201, 0.4201), (8.76, 0.4201, 0.4201), (9.941, -0.4201, 0.4201), (9.646, -0.4201, 0.4201), (9.351, -0.4201, 0.4201), (9.055, -0.4201, 0.4201), (8.76, -0.4201, 0.4201), (10.24, 0.2101, -0.4201), (10.24, 1.021e-06, -0.4201), (10.24, -0.2101, -0.4201), (8.464, -0.2101, -0.4201), (8.464, 1.082e-06, -0.4201), (8.464, 0.2101, -0.4201), (10.24, 0.2101, 0.4201), (10.24, 8.207e-07, 0.4201), (10.24, -0.2101, 0.4201), (8.464, -0.2101, 0.4201), (8.464, 1.045e-06, 0.4201), (8.464, 0.2101, 0.4201), (9.941, 0.2101, 0.4201), (9.941, 8.309e-07, 0.4201), (9.941, -0.2101, 0.4201), (9.646, 0.2101, 0.4201), (9.646, 8.662e-07, 0.4201), (9.646, -0.2101, 0.4201), (9.351, 0.2101, 0.4201), (9.351, 9.015e-07, 0.4201), (9.351, -0.2101, 0.4201), (9.055, 0.2101, 0.4201), (9.055, 9.493e-07, 0.4201), (9.055, -0.2101, 0.4201), (8.76, 0.2101, 0.4201), (8.76, 9.721e-07, 0.4201), (8.76, -0.2101, 0.4201), (9.941, -0.2101, -0.4201), (9.941, 1.031e-06, -0.4201), (9.941, 0.2101, -0.4201), (9.646, -0.2101, -0.4201), (9.646, 1.042e-06, -0.4201), (9.646, 0.2101, -0.4201), (9.351, -0.2101, -0.4201), (9.351, 1.077e-06, -0.4201), (9.351, 0.2101, -0.4201), (9.055, -0.2101, -0.4201), (9.055, 1.062e-06, -0.4201), (9.055, 0.2101, -0.4201), (8.76, -0.2101, -0.4201), (8.76, 1.047e-06, -0.4201), (8.76, 0.2101, -0.4201), (7.397, 0.4201, -0.4201), (7.397, -0.4201, -0.4201), (5.765, -0.4201, -0.4201), (5.765, 0.4201, -0.4201), (7.397, 0.4201, 0.4201), (7.397, -0.4201, 0.4201), (5.765, -0.4201, 0.4201), (5.765, 0.4201, 0.4201), (7.125, 0.4201, -0.4201), (6.853, 0.4201, -0.4201), (6.581, 0.4201, -0.4201), (6.309, 0.4201, -0.4201), (6.037, 0.4201, -0.4201), (7.125, -0.4201, -0.4201), (6.853, -0.4201, -0.4201), (6.581, -0.4201, -0.4201), (6.309, -0.4201, -0.4201), (6.037, -0.4201, -0.4201), (7.125, 0.4201, 0.4201), (6.853, 0.4201, 0.4201), (6.581, 0.4201, 0.4201), (6.309, 0.4201, 0.4201), (6.037, 0.4201, 0.4201), (7.125, -0.4201, 0.4201), (6.853, -0.4201, 0.4201), (6.581, -0.4201, 0.4201), (6.309, -0.4201, 0.4201), (6.037, -0.4201, 0.4201), (7.397, 0.2101, -0.4201), (7.397, 8.172e-07, -0.4201), (7.397, -0.2101, -0.4201), (5.765, -0.2101, -0.4201), (5.765, 8.857e-07, -0.4201), (5.765, 0.2101, -0.4201), (7.397, 0.2101, 0.4201), (7.397, 6.168e-07, 0.4201), (7.397, -0.2101, 0.4201), (5.765, -0.2101, 0.4201), (5.765, 8.481e-07, 0.4201), (5.765, 0.2101, 0.4201), (7.125, 0.2101, 0.4201), (7.125, 6.282e-07, 0.4201), (7.125, -0.2101, 0.4201), (6.853, 0.2101, 0.4201), (6.853, 6.647e-07, 0.4201), (6.853, -0.2101, 0.4201), (6.581, 0.2101, 0.4201), (6.581, 7.012e-07, 0.4201), (6.581, -0.2101, 0.4201), (6.309, 0.2101, 0.4201), (6.309, 7.502e-07, 0.4201), (6.309, -0.2101, 0.4201), (6.037, 0.2101, 0.4201), (6.037, 7.741e-07, 0.4201), (6.037, -0.2101, 0.4201), (7.125, -0.2101, -0.4201), (7.125, 8.286e-07, -0.4201), (7.125, 0.2101, -0.4201), (6.853, -0.2101, -0.4201), (6.853, 8.4e-07, -0.4201), (6.853, 0.2101, -0.4201), (6.581, -0.2101, -0.4201), (6.581, 8.765e-07, -0.4201), (6.581, 0.2101, -0.4201), (6.309, -0.2101, -0.4201), (6.309, 8.628e-07, -0.4201), (6.309, 0.2101, -0.4201), (6.037, -0.2101, -0.4201), (6.037, 8.492e-07, -0.4201), (6.037, 0.2101, -0.4201), (4.651, 0.4201, -0.4201), (4.651, -0.4201, -0.4201), (2.482, -0.4201, -0.4201), (2.482, 0.4201, -0.4201), (4.651, 0.4201, 0.4201), (4.651, -0.4201, 0.4201), (2.482, -0.4201, 0.4201), (2.482, 0.4201, 0.4201), (4.289, 0.4201, -0.4201), (3.928, 0.4201, -0.4201), (3.566, 0.4201, -0.4201), (3.205, 0.4201, -0.4201), (2.843, 0.4201, -0.4201), (4.289, -0.4201, -0.4201), (3.928, -0.4201, -0.4201), (3.566, -0.4201, -0.4201), (3.205, -0.4201, -0.4201), (2.843, -0.4201, -0.4201), (4.289, 0.4201, 0.4201), (3.928, 0.4201, 0.4201), (3.566, 0.4201, 0.4201), (3.205, 0.4201, 0.4201), (2.843, 0.4201, 0.4201), (4.289, -0.4201, 0.4201), (3.928, -0.4201, 0.4201), (3.566, -0.4201, 0.4201), (3.205, -0.4201, 0.4201), (2.843, -0.4201, 0.4201), (4.651, 0.2101, -0.4201), (4.651, 8.306e-07, -0.4201), (4.651, -0.2101, -0.4201), (2.482, -0.2101, -0.4201), (2.482, 8.722e-07, -0.4201), (2.482, 0.2101, -0.4201), (4.651, 0.2101, 0.4201), (4.651, 6.303e-07, 0.4201), (4.651, -0.2101, 0.4201), (2.482, -0.2101, 0.4201), (2.482, 8.347e-07, 0.4201), (2.482, 0.2101, 0.4201), (4.289, 0.2101, 0.4201), (4.289, 6.372e-07, 0.4201), (4.289, -0.2101, 0.4201), (3.928, 0.2101, 0.4201), (3.928, 6.692e-07, 0.4201), (3.928, -0.2101, 0.4201), (3.566, 0.2101, 0.4201), (3.566, 7.012e-07, 0.4201), (3.566, -0.2101, 0.4201), (3.205, 0.2101, 0.4201), (3.205, 7.457e-07, 0.4201), (3.205, -0.2101, 0.4201), (2.843, 0.2101, 0.4201), (2.843, 7.651e-07, 0.4201), (2.843, -0.2101, 0.4201), (4.289, -0.2101, -0.4201), (4.289, 8.375e-07, -0.4201), (4.289, 0.2101, -0.4201), (3.928, -0.2101, -0.4201), (3.928, 8.445e-07, -0.4201), (3.928, 0.2101, -0.4201), (3.566, -0.2101, -0.4201), (3.566, 8.765e-07, -0.4201), (3.566, 0.2101, -0.4201), (3.205, -0.2101, -0.4201), (3.205, 8.584e-07, -0.4201), (3.205, 0.2101, -0.4201), (2.843, -0.2101, -0.4201), (2.843, 8.403e-07, -0.4201), (2.843, 0.2101, -0.4201), (11.77, -7.111, -0.4201), (11.49, -6.321, -0.4201), (12.71, -5.877, -0.4201), (12.99, -6.667, -0.4201), (11.77, -7.111, 0.4201), (11.49, -6.321, 0.4201), (12.71, -5.877, 0.4201), (12.99, -6.667, 0.4201), (11.98, -7.037, -0.4201), (12.18, -6.963, -0.4201), (12.38, -6.889, -0.4201), (12.59, -6.815, -0.4201), (12.79, -6.741, -0.4201), (11.69, -6.247, -0.4201), (11.89, -6.173, -0.4201), (12.1, -6.099, -0.4201), (12.3, -6.025, -0.4201), (12.5, -5.951, -0.4201), (11.98, -7.037, 0.4201), (12.18, -6.963, 0.4201), (12.38, -6.889, 0.4201), (12.59, -6.815, 0.4201), (12.79, -6.741, 0.4201), (11.69, -6.247, 0.4201), (11.89, -6.173, 0.4201), (12.1, -6.099, 0.4201), (12.3, -6.025, 0.4201), (12.5, -5.951, 0.4201), (11.7, -6.913, -0.4201), (11.63, -6.716, -0.4201), (11.56, -6.519, -0.4201), (12.78, -6.075, -0.4201), (12.85, -6.272, -0.4201), (12.92, -6.469, -0.4201), (11.7, -6.913, 0.4201), (11.63, -6.716, 0.4201), (11.56, -6.519, 0.4201), (12.78, -6.075, 0.4201), (12.85, -6.272, 0.4201), (12.92, -6.469, 0.4201), (11.9, -6.839, 0.4201), (11.83, -6.642, 0.4201), (11.76, -6.445, 0.4201), (12.11, -6.765, 0.4201), (12.04, -6.568, 0.4201), (11.96, -6.371, 0.4201), (12.31, -6.691, 0.4201), (12.24, -6.494, 0.4201), (12.17, -6.297, 0.4201), (12.51, -6.617, 0.4201), (12.44, -6.42, 0.4201), (12.37, -6.223, 0.4201), (12.72, -6.543, 0.4201), (12.65, -6.346, 0.4201), (12.57, -6.149, 0.4201), (11.76, -6.445, -0.4201), (11.83, -6.642, -0.4201), (11.9, -6.839, -0.4201), (11.96, -6.371, -0.4201), (12.04, -6.568, -0.4201), (12.11, -6.765, -0.4201), (12.17, -6.297, -0.4201), (12.24, -6.494, -0.4201), (12.31, -6.691, -0.4201), (12.37, -6.223, -0.4201), (12.44, -6.42, -0.4201), (12.51, -6.617, -0.4201), (12.57, -6.149, -0.4201), (12.65, -6.346, -0.4201), (12.72, -6.543, -0.4201), (13.87, -2.62, -0.4201), (14.72, -2.62, -0.4201), (14.72, -4.125, -0.4201), (13.87, -4.125, -0.4201), (13.87, -2.62, 0.4201), (14.72, -2.62, 0.4201), (14.72, -4.125, 0.4201), (13.87, -4.125, 0.4201), (13.87, -2.871, -0.4201), (13.87, -3.122, -0.4201), (13.87, -3.372, -0.4201), (13.87, -3.623, -0.4201), (13.87, -3.874, -0.4201), (14.72, -2.871, -0.4201), (14.72, -3.122, -0.4201), (14.72, -3.372, -0.4201), (14.72, -3.623, -0.4201), (14.72, -3.874, -0.4201), (13.87, -2.871, 0.4201), (13.87, -3.122, 0.4201), (13.87, -3.372, 0.4201), (13.87, -3.623, 0.4201), (13.87, -3.874, 0.4201), (14.72, -2.871, 0.4201), (14.72, -3.122, 0.4201), (14.72, -3.372, 0.4201), (14.72, -3.623, 0.4201), (14.72, -3.874, 0.4201), (14.08, -2.62, -0.4201), (14.29, -2.62, -0.4201), (14.51, -2.62, -0.4201), (14.51, -4.125, -0.4201), (14.29, -4.125, -0.4201), (14.08, -4.125, -0.4201), (14.08, -2.62, 0.4201), (14.29, -2.62, 0.4201), (14.51, -2.62, 0.4201), (14.51, -4.125, 0.4201), (14.29, -4.125, 0.4201), (14.08, -4.125, 0.4201), (14.08, -2.871, 0.4201), (14.29, -2.871, 0.4201), (14.51, -2.871, 0.4201), (14.08, -3.122, 0.4201), (14.29, -3.122, 0.4201), (14.51, -3.122, 0.4201), (14.08, -3.372, 0.4201), (14.29, -3.372, 0.4201), (14.51, -3.372, 0.4201), (14.08, -3.623, 0.4201), (14.29, -3.623, 0.4201), (14.51, -3.623, 0.4201), (14.08, -3.874, 0.4201), (14.29, -3.874, 0.4201), (14.51, -3.874, 0.4201), (14.51, -2.871, -0.4201), (14.29, -2.871, -0.4201), (14.08, -2.871, -0.4201), (14.51, -3.122, -0.4201), (14.29, -3.122, -0.4201), (14.08, -3.122, -0.4201), (14.51, -3.372, -0.4201), (14.29, -3.372, -0.4201), (14.08, -3.372, -0.4201), (14.51, -3.623, -0.4201), (14.29, -3.623, -0.4201), (14.08, -3.623, -0.4201), (14.51, -3.874, -0.4201), (14.29, -3.874, -0.4201), (14.08, -3.874, -0.4201), (13.91, -4.007, -0.4201), (14.7, -4.295, -0.4201), (14.24, -5.553, -0.4201), (13.45, -5.266, -0.4201), (13.91, -4.007, 0.4201), (14.7, -4.295, 0.4201), (14.24, -5.553, 0.4201), (13.45, -5.266, 0.4201), (13.83, -4.217, -0.4201), (13.75, -4.427, -0.4201), (13.68, -4.636, -0.4201), (13.6, -4.846, -0.4201), (13.52, -5.056, -0.4201), (14.62, -4.504, -0.4201), (14.54, -4.714, -0.4201), (14.47, -4.924, -0.4201), (14.39, -5.134, -0.4201), (14.31, -5.343, -0.4201), (13.83, -4.217, 0.4201), (13.75, -4.427, 0.4201), (13.68, -4.636, 0.4201), (13.6, -4.846, 0.4201), (13.52, -5.056, 0.4201), (14.62, -4.504, 0.4201), (14.54, -4.714, 0.4201), (14.47, -4.924, 0.4201), (14.39, -5.134, 0.4201), (14.31, -5.343, 0.4201), (14.1, -4.079, -0.4201), (14.3, -4.151, -0.4201), (14.5, -4.223, -0.4201), (14.04, -5.481, -0.4201), (13.84, -5.409, -0.4201), (13.65, -5.337, -0.4201), (14.1, -4.079, 0.4201), (14.3, -4.151, 0.4201), (14.5, -4.223, 0.4201), (14.04, -5.481, 0.4201), (13.84, -5.409, 0.4201), (13.65, -5.337, 0.4201), (14.03, -4.289, 0.4201), (14.22, -4.361, 0.4201), (14.42, -4.433, 0.4201), (13.95, -4.499, 0.4201), (14.15, -4.57, 0.4201), (14.35, -4.642, 0.4201), (13.87, -4.708, 0.4201), (14.07, -4.78, 0.4201), (14.27, -4.852, 0.4201), (13.8, -4.918, 0.4201), (14.0, -4.99, 0.4201), (14.19, -5.062, 0.4201), (13.72, -5.128, 0.4201), (13.92, -5.2, 0.4201), (14.12, -5.271, 0.4201), (14.42, -4.433, -0.4201), (14.22, -4.361, -0.4201), (14.03, -4.289, -0.4201), (14.35, -4.642, -0.4201), (14.15, -4.57, -0.4201), (13.95, -4.499, -0.4201), (14.27, -4.852, -0.4201), (14.07, -4.78, -0.4201), (13.87, -4.708, -0.4201), (14.19, -5.062, -0.4201), (14.0, -4.99, -0.4201), (13.8, -4.918, -0.4201), (14.12, -5.271, -0.4201), (13.92, -5.2, -0.4201), (13.72, -5.128, -0.4201), (13.4, -1.458, -0.4201), (14.19, -1.171, -0.4201), (14.65, -2.429, -0.4201), (13.86, -2.716, -0.4201), (13.4, -1.458, 0.4201), (14.19, -1.171, 0.4201), (14.65, -2.429, 0.4201), (13.86, -2.716, 0.4201), (13.48, -1.668, -0.4201), (13.56, -1.878, -0.4201), (13.63, -2.087, -0.4201), (13.71, -2.297, -0.4201), (13.79, -2.507, -0.4201), (14.27, -1.381, -0.4201), (14.35, -1.59, -0.4201), (14.42, -1.8, -0.4201), (14.5, -2.01, -0.4201), (14.58, -2.219, -0.4201), (13.48, -1.668, 0.4201), (13.56, -1.878, 0.4201), (13.63, -2.087, 0.4201), (13.71, -2.297, 0.4201), (13.79, -2.507, 0.4201), (14.27, -1.381, 0.4201), (14.35, -1.59, 0.4201), (14.42, -1.8, 0.4201), (14.5, -2.01, 0.4201), (14.58, -2.219, 0.4201), (13.6, -1.387, -0.4201), (13.8, -1.315, -0.4201), (14.0, -1.243, -0.4201), (14.45, -2.501, -0.4201), (14.26, -2.573, -0.4201), (14.06, -2.645, -0.4201), (13.6, -1.387, 0.4201), (13.8, -1.315, 0.4201), (14.0, -1.243, 0.4201), (14.45, -2.501, 0.4201), (14.26, -2.573, 0.4201), (14.06, -2.645, 0.4201), (13.68, -1.596, 0.4201), (13.88, -1.524, 0.4201), (14.07, -1.453, 0.4201), (13.75, -1.806, 0.4201), (13.95, -1.734, 0.4201), (14.15, -1.662, 0.4201), (13.83, -2.016, 0.4201), (14.03, -1.944, 0.4201), (14.23, -1.872, 0.4201), (13.91, -2.225, 0.4201), (14.1, -2.153, 0.4201), (14.3, -2.082, 0.4201), (13.98, -2.435, 0.4201), (14.18, -2.363, 0.4201), (14.38, -2.291, 0.4201), (14.07, -1.453, -0.4201), (13.88, -1.524, -0.4201), (13.68, -1.596, -0.4201), (14.15, -1.662, -0.4201), (13.95, -1.734, -0.4201), (13.75, -1.806, -0.4201), (14.23, -1.872, -0.4201), (14.03, -1.944, -0.4201), (13.83, -2.016, -0.4201), (14.3, -2.082, -0.4201), (14.1, -2.153, -0.4201), (13.91, -2.225, -0.4201), (14.38, -2.291, -0.4201), (14.18, -2.363, -0.4201), (13.98, -2.435, -0.4201), (12.51, -0.7929, -0.4201), (13.05, -0.1492, -0.4201), (14.08, -1.01, -0.4201), (13.54, -1.654, -0.4201), (12.51, -0.7929, 0.4201), (13.05, -0.1492, 0.4201), (14.08, -1.01, 0.4201), (13.54, -1.654, 0.4201), (12.68, -0.9364, -0.4201), (12.86, -1.08, -0.4201), (13.03, -1.223, -0.4201), (13.2, -1.367, -0.4201), (13.37, -1.51, -0.4201), (13.22, -0.2927, -0.4201), (13.4, -0.4361, -0.4201), (13.57, -0.5795, -0.4201), (13.74, -0.723, -0.4201), (13.91, -0.8664, -0.4201), (12.68, -0.9364, 0.4201), (12.86, -1.08, 0.4201), (13.03, -1.223, 0.4201), (13.2, -1.367, 0.4201), (13.37, -1.51, 0.4201), (13.22, -0.2927, 0.4201), (13.4, -0.4361, 0.4201), (13.57, -0.5795, 0.4201), (13.74, -0.723, 0.4201), (13.91, -0.8664, 0.4201), (12.65, -0.632, -0.4201), (12.78, -0.4711, -0.4201), (12.92, -0.3102, -0.4201), (13.94, -1.171, -0.4201), (13.81, -1.332, -0.4201), (13.67, -1.493, -0.4201), (12.65, -0.632, 0.4201), (12.78, -0.4711, 0.4201), (12.92, -0.3102, 0.4201), (13.94, -1.171, 0.4201), (13.81, -1.332, 0.4201), (13.67, -1.493, 0.4201), (12.82, -0.7754, 0.4201), (12.95, -0.6145, 0.4201), (13.09, -0.4536, 0.4201), (12.99, -0.9189, 0.4201), (13.13, -0.7579, 0.4201), (13.26, -0.597, 0.4201), (13.16, -1.062, 0.4201), (13.3, -0.9014, 0.4201), (13.43, -0.7405, 0.4201), (13.33, -1.206, 0.4201), (13.47, -1.045, 0.4201), (13.6, -0.8839, 0.4201), (13.5, -1.349, 0.4201), (13.64, -1.188, 0.4201), (13.77, -1.027, 0.4201), (13.09, -0.4536, -0.4201), (12.95, -0.6145, -0.4201), (12.82, -0.7754, -0.4201), (13.26, -0.597, -0.4201), (13.13, -0.7579, -0.4201), (12.99, -0.9189, -0.4201), (13.43, -0.7405, -0.4201), (13.3, -0.9014, -0.4201), (13.16, -1.062, -0.4201), (13.6, -0.8839, -0.4201), (13.47, -1.045, -0.4201), (13.33, -1.206, -0.4201), (13.77, -1.027, -0.4201), (13.64, -1.188, -0.4201), (13.5, -1.349, -0.4201), (13.11, -6.592, -0.4201), (12.57, -5.948, -0.4201), (13.6, -5.088, -0.4201), (14.14, -5.732, -0.4201), (13.11, -6.592, 0.4201), (12.57, -5.948, 0.4201), (13.6, -5.088, 0.4201), (14.14, -5.732, 0.4201), (13.28, -6.449, -0.4201), (13.46, -6.305, -0.4201), (13.63, -6.162, -0.4201), (13.8, -6.018, -0.4201), (13.97, -5.875, -0.4201), (12.74, -5.805, -0.4201), (12.91, -5.662, -0.4201), (13.09, -5.518, -0.4201), (13.26, -5.375, -0.4201), (13.43, -5.231, -0.4201), (13.28, -6.449, 0.4201), (13.46, -6.305, 0.4201), (13.63, -6.162, 0.4201), (13.8, -6.018, 0.4201), (13.97, -5.875, 0.4201), (12.74, -5.805, 0.4201), (12.91, -5.662, 0.4201), (13.09, -5.518, 0.4201), (13.26, -5.375, 0.4201), (13.43, -5.231, 0.4201), (12.98, -6.431, -0.4201), (12.84, -6.27, -0.4201), (12.71, -6.109, -0.4201), (13.73, -5.249, -0.4201), (13.87, -5.41, -0.4201), (14.0, -5.571, -0.4201), (12.98, -6.431, 0.4201), (12.84, -6.27, 0.4201), (12.71, -6.109, 0.4201), (13.73, -5.249, 0.4201), (13.87, -5.41, 0.4201), (14.0, -5.571, 0.4201), (13.15, -6.288, 0.4201), (13.01, -6.127, 0.4201), (12.88, -5.966, 0.4201), (13.32, -6.144, 0.4201), (13.18, -5.983, 0.4201), (13.05, -5.823, 0.4201), (13.49, -6.001, 0.4201), (13.36, -5.84, 0.4201), (13.22, -5.679, 0.4201), (13.66, -5.857, 0.4201), (13.53, -5.697, 0.4201), (13.39, -5.536, 0.4201), (13.83, -5.714, 0.4201), (13.7, -5.553, 0.4201), (13.56, -5.392, 0.4201), (12.88, -5.966, -0.4201), (13.01, -6.127, -0.4201), (13.15, -6.288, -0.4201), (13.05, -5.823, -0.4201), (13.18, -5.983, -0.4201), (13.32, -6.144, -0.4201), (13.22, -5.679, -0.4201), (13.36, -5.84, -0.4201), (13.49, -6.001, -0.4201), (13.39, -5.536, -0.4201), (13.53, -5.697, -0.4201), (13.66, -5.857, -0.4201), (13.56, -5.392, -0.4201), (13.7, -5.553, -0.4201), (13.83, -5.714, -0.4201), (11.43, -0.4125, -0.4201), (11.72, 0.3771, -0.4201), (12.94, -0.06681, -0.4201), (12.65, -0.8564, -0.4201), (11.43, -0.4125, 0.4201), (11.72, 0.3771, 0.4201), (12.94, -0.06681, 0.4201), (12.65, -0.8564, 0.4201), (11.64, -0.4865, -0.4201), (11.84, -0.5604, -0.4201), (12.04, -0.6344, -0.4201), (12.25, -0.7084, -0.4201), (12.45, -0.7824, -0.4201), (11.92, 0.3031, -0.4201), (12.13, 0.2292, -0.4201), (12.33, 0.1552, -0.4201), (12.53, 0.08117, -0.4201), (12.74, 0.007181, -0.4201), (11.64, -0.4865, 0.4201), (11.84, -0.5604, 0.4201), (12.04, -0.6344, 0.4201), (12.25, -0.7084, 0.4201), (12.45, -0.7824, 0.4201), (11.92, 0.3031, 0.4201), (12.13, 0.2292, 0.4201), (12.33, 0.1552, 0.4201), (12.53, 0.08117, 0.4201), (12.74, 0.007181, 0.4201), (11.5, -0.2151, -0.4201), (11.58, -0.01766, -0.4201), (11.65, 0.1797, -0.4201), (12.87, -0.2642, -0.4201), (12.8, -0.4616, -0.4201), (12.72, -0.659, -0.4201), (11.5, -0.2151, 0.4201), (11.58, -0.01766, 0.4201), (11.65, 0.1797, 0.4201), (12.87, -0.2642, 0.4201), (12.8, -0.4616, 0.4201), (12.72, -0.659, 0.4201), (11.71, -0.2891, 0.4201), (11.78, -0.09165, 0.4201), (11.85, 0.1057, 0.4201), (11.91, -0.363, 0.4201), (11.98, -0.1656, 0.4201), (12.05, 0.03175, 0.4201), (12.11, -0.437, 0.4201), (12.19, -0.2396, 0.4201), (12.26, -0.04224, 0.4201), (12.32, -0.511, 0.4201), (12.39, -0.3136, 0.4201), (12.46, -0.1162, 0.4201), (12.52, -0.585, 0.4201), (12.59, -0.3876, 0.4201), (12.66, -0.1902, 0.4201), (11.85, 0.1057, -0.4201), (11.78, -0.09165, -0.4201), (11.71, -0.2891, -0.4201), (12.05, 0.03175, -0.4201), (11.98, -0.1656, -0.4201), (11.91, -0.363, -0.4201), (12.26, -0.04224, -0.4201), (12.19, -0.2396, -0.4201), (12.11, -0.437, -0.4201), (12.46, -0.1162, -0.4201), (12.39, -0.3136, -0.4201), (12.32, -0.511, -0.4201), (12.66, -0.1902, -0.4201), (12.59, -0.3876, -0.4201), (12.52, -0.585, -0.4201)], [], [(67, 17, 2, 31), (54, 37, 6, 27), (30, 36, 5, 1), (17, 27, 6, 2), (33, 39, 7, 3), (22, 12, 3, 7), (4, 0, 8, 18), (18, 8, 9, 19), (19, 9, 10, 20), (20, 10, 11, 21), (21, 11, 12, 22), (1, 5, 23, 13), (13, 23, 24, 14), (14, 24, 25, 15), (15, 25, 26, 16), (16, 26, 27, 17), (36, 42, 23, 5), (42, 45, 24, 23), (45, 48, 25, 24), (48, 51, 26, 25), (51, 54, 27, 26), (30, 1, 13, 55), (55, 13, 14, 58), (58, 14, 15, 61), (61, 15, 16, 64), (64, 16, 17, 67), (11, 66, 69, 12), (66, 65, 68, 69), (65, 64, 67, 68), (10, 63, 66, 11), (63, 62, 65, 66), (62, 61, 64, 65), (9, 60, 63, 10), (60, 59, 62, 63), (59, 58, 61, 62), (8, 57, 60, 9), (57, 56, 59, 60), (56, 55, 58, 59), (0, 28, 57, 8), (28, 29, 56, 57), (29, 30, 55, 56), (21, 22, 52, 49), (49, 52, 53, 50), (50, 53, 54, 51), (20, 21, 49, 46), (46, 49, 50, 47), (47, 50, 51, 48), (19, 20, 46, 43), (43, 46, 47, 44), (44, 47, 48, 45), (18, 19, 43, 40), (40, 43, 44, 41), (41, 44, 45, 42), (4, 18, 40, 34), (34, 40, 41, 35), (35, 41, 42, 36), (2, 6, 37, 31), (31, 37, 38, 32), (32, 38, 39, 33), (0, 4, 34, 28), (28, 34, 35, 29), (29, 35, 36, 30), (22, 7, 39, 52), (52, 39, 38, 53), (53, 38, 37, 54), (12, 69, 33, 3), (69, 68, 32, 33), (68, 67, 31, 32), (137, 87, 72, 101), (124, 107, 76, 97), (100, 106, 75, 71), (87, 97, 76, 72), (103, 109, 77, 73), (92, 82, 73, 77), (74, 70, 78, 88), (88, 78, 79, 89), (89, 79, 80, 90), (90, 80, 81, 91), (91, 81, 82, 92), (71, 75, 93, 83), (83, 93, 94, 84), (84, 94, 95, 85), (85, 95, 96, 86), (86, 96, 97, 87), (106, 112, 93, 75), (112, 115, 94, 93), (115, 118, 95, 94), (118, 121, 96, 95), (121, 124, 97, 96), (100, 71, 83, 125), (125, 83, 84, 128), (128, 84, 85, 131), (131, 85, 86, 134), (134, 86, 87, 137), (81, 136, 139, 82), (136, 135, 138, 139), (135, 134, 137, 138), (80, 133, 136, 81), (133, 132, 135, 136), (132, 131, 134, 135), (79, 130, 133, 80), (130, 129, 132, 133), (129, 128, 131, 132), (78, 127, 130, 79), (127, 126, 129, 130), (126, 125, 128, 129), (70, 98, 127, 78), (98, 99, 126, 127), (99, 100, 125, 126), (91, 92, 122, 119), (119, 122, 123, 120), (120, 123, 124, 121), (90, 91, 119, 116), (116, 119, 120, 117), (117, 120, 121, 118), (89, 90, 116, 113), (113, 116, 117, 114), (114, 117, 118, 115), (88, 89, 113, 110), (110, 113, 114, 111), (111, 114, 115, 112), (74, 88, 110, 104), (104, 110, 111, 105), (105, 111, 112, 106), (72, 76, 107, 101), (101, 107, 108, 102), (102, 108, 109, 103), (70, 74, 104, 98), (98, 104, 105, 99), (99, 105, 106, 100), (92, 77, 109, 122), (122, 109, 108, 123), (123, 108, 107, 124), (82, 139, 103, 73), (139, 138, 102, 103), (138, 137, 101, 102), (207, 157, 142, 171), (194, 177, 146, 167), (170, 176, 145, 141), (157, 167, 146, 142), (173, 179, 147, 143), (162, 152, 143, 147), (144, 140, 148, 158), (158, 148, 149, 159), (159, 149, 150, 160), (160, 150, 151, 161), (161, 151, 152, 162), (141, 145, 163, 153), (153, 163, 164, 154), (154, 164, 165, 155), (155, 165, 166, 156), (156, 166, 167, 157), (176, 182, 163, 145), (182, 185, 164, 163), (185, 188, 165, 164), (188, 191, 166, 165), (191, 194, 167, 166), (170, 141, 153, 195), (195, 153, 154, 198), (198, 154, 155, 201), (201, 155, 156, 204), (204, 156, 157, 207), (151, 206, 209, 152), (206, 205, 208, 209), (205, 204, 207, 208), (150, 203, 206, 151), (203, 202, 205, 206), (202, 201, 204, 205), (149, 200, 203, 150), (200, 199, 202, 203), (199, 198, 201, 202), (148, 197, 200, 149), (197, 196, 199, 200), (196, 195, 198, 199), (140, 168, 197, 148), (168, 169, 196, 197), (169, 170, 195, 196), (161, 162, 192, 189), (189, 192, 193, 190), (190, 193, 194, 191), (160, 161, 189, 186), (186, 189, 190, 187), (187, 190, 191, 188), (159, 160, 186, 183), (183, 186, 187, 184), (184, 187, 188, 185), (158, 159, 183, 180), (180, 183, 184, 181), (181, 184, 185, 182), (144, 158, 180, 174), (174, 180, 181, 175), (175, 181, 182, 176), (142, 146, 177, 171), (171, 177, 178, 172), (172, 178, 179, 173), (140, 144, 174, 168), (168, 174, 175, 169), (169, 175, 176, 170), (162, 147, 179, 192), (192, 179, 178, 193), (193, 178, 177, 194), (152, 209, 173, 143), (209, 208, 172, 173), (208, 207, 171, 172), (277, 227, 212, 241), (264, 247, 216, 237), (240, 246, 215, 211), (227, 237, 216, 212), (243, 249, 217, 213), (232, 222, 213, 217), (214, 210, 218, 228), (228, 218, 219, 229), (229, 219, 220, 230), (230, 220, 221, 231), (231, 221, 222, 232), (211, 215, 233, 223), (223, 233, 234, 224), (224, 234, 235, 225), (225, 235, 236, 226), (226, 236, 237, 227), (246, 252, 233, 215), (252, 255, 234, 233), (255, 258, 235, 234), (258, 261, 236, 235), (261, 264, 237, 236), (240, 211, 223, 265), (265, 223, 224, 268), (268, 224, 225, 271), (271, 225, 226, 274), (274, 226, 227, 277), (221, 276, 279, 222), (276, 275, 278, 279), (275, 274, 277, 278), (220, 273, 276, 221), (273, 272, 275, 276), (272, 271, 274, 275), (219, 270, 273, 220), (270, 269, 272, 273), (269, 268, 271, 272), (218, 267, 270, 219), (267, 266, 269, 270), (266, 265, 268, 269), (210, 238, 267, 218), (238, 239, 266, 267), (239, 240, 265, 266), (231, 232, 262, 259), (259, 262, 263, 260), (260, 263, 264, 261), (230, 231, 259, 256), (256, 259, 260, 257), (257, 260, 261, 258), (229, 230, 256, 253), (253, 256, 257, 254), (254, 257, 258, 255), (228, 229, 253, 250), (250, 253, 254, 251), (251, 254, 255, 252), (214, 228, 250, 244), (244, 250, 251, 245), (245, 251, 252, 246), (212, 216, 247, 241), (241, 247, 248, 242), (242, 248, 249, 243), (210, 214, 244, 238), (238, 244, 245, 239), (239, 245, 246, 240), (232, 217, 249, 262), (262, 249, 248, 263), (263, 248, 247, 264), (222, 279, 243, 213), (279, 278, 242, 243), (278, 277, 241, 242), (347, 297, 282, 311), (334, 317, 286, 307), (310, 316, 285, 281), (297, 307, 286, 282), (313, 319, 287, 283), (302, 292, 283, 287), (284, 280, 288, 298), (298, 288, 289, 299), (299, 289, 290, 300), (300, 290, 291, 301), (301, 291, 292, 302), (281, 285, 303, 293), (293, 303, 304, 294), (294, 304, 305, 295), (295, 305, 306, 296), (296, 306, 307, 297), (316, 322, 303, 285), (322, 325, 304, 303), (325, 328, 305, 304), (328, 331, 306, 305), (331, 334, 307, 306), (310, 281, 293, 335), (335, 293, 294, 338), (338, 294, 295, 341), (341, 295, 296, 344), (344, 296, 297, 347), (291, 346, 349, 292), (346, 345, 348, 349), (345, 344, 347, 348), (290, 343, 346, 291), (343, 342, 345, 346), (342, 341, 344, 345), (289, 340, 343, 290), (340, 339, 342, 343), (339, 338, 341, 342), (288, 337, 340, 289), (337, 336, 339, 340), (336, 335, 338, 339), (280, 308, 337, 288), (308, 309, 336, 337), (309, 310, 335, 336), (301, 302, 332, 329), (329, 332, 333, 330), (330, 333, 334, 331), (300, 301, 329, 326), (326, 329, 330, 327), (327, 330, 331, 328), (299, 300, 326, 323), (323, 326, 327, 324), (324, 327, 328, 325), (298, 299, 323, 320), (320, 323, 324, 321), (321, 324, 325, 322), (284, 298, 320, 314), (314, 320, 321, 315), (315, 321, 322, 316), (282, 286, 317, 311), (311, 317, 318, 312), (312, 318, 319, 313), (280, 284, 314, 308), (308, 314, 315, 309), (309, 315, 316, 310), (302, 287, 319, 332), (332, 319, 318, 333), (333, 318, 317, 334), (292, 349, 313, 283), (349, 348, 312, 313), (348, 347, 311, 312), (417, 367, 352, 381), (404, 387, 356, 377), (380, 386, 355, 351), (367, 377, 356, 352), (383, 389, 357, 353), (372, 362, 353, 357), (354, 350, 358, 368), (368, 358, 359, 369), (369, 359, 360, 370), (370, 360, 361, 371), (371, 361, 362, 372), (351, 355, 373, 363), (363, 373, 374, 364), (364, 374, 375, 365), (365, 375, 376, 366), (366, 376, 377, 367), (386, 392, 373, 355), (392, 395, 374, 373), (395, 398, 375, 374), (398, 401, 376, 375), (401, 404, 377, 376), (380, 351, 363, 405), (405, 363, 364, 408), (408, 364, 365, 411), (411, 365, 366, 414), (414, 366, 367, 417), (361, 416, 419, 362), (416, 415, 418, 419), (415, 414, 417, 418), (360, 413, 416, 361), (413, 412, 415, 416), (412, 411, 414, 415), (359, 410, 413, 360), (410, 409, 412, 413), (409, 408, 411, 412), (358, 407, 410, 359), (407, 406, 409, 410), (406, 405, 408, 409), (350, 378, 407, 358), (378, 379, 406, 407), (379, 380, 405, 406), (371, 372, 402, 399), (399, 402, 403, 400), (400, 403, 404, 401), (370, 371, 399, 396), (396, 399, 400, 397), (397, 400, 401, 398), (369, 370, 396, 393), (393, 396, 397, 394), (394, 397, 398, 395), (368, 369, 393, 390), (390, 393, 394, 391), (391, 394, 395, 392), (354, 368, 390, 384), (384, 390, 391, 385), (385, 391, 392, 386), (352, 356, 387, 381), (381, 387, 388, 382), (382, 388, 389, 383), (350, 354, 384, 378), (378, 384, 385, 379), (379, 385, 386, 380), (372, 357, 389, 402), (402, 389, 388, 403), (403, 388, 387, 404), (362, 419, 383, 353), (419, 418, 382, 383), (418, 417, 381, 382), (487, 437, 422, 451), (474, 457, 426, 447), (450, 456, 425, 421), (437, 447, 426, 422), (453, 459, 427, 423), (442, 432, 423, 427), (424, 420, 428, 438), (438, 428, 429, 439), (439, 429, 430, 440), (440, 430, 431, 441), (441, 431, 432, 442), (421, 425, 443, 433), (433, 443, 444, 434), (434, 444, 445, 435), (435, 445, 446, 436), (436, 446, 447, 437), (456, 462, 443, 425), (462, 465, 444, 443), (465, 468, 445, 444), (468, 471, 446, 445), (471, 474, 447, 446), (450, 421, 433, 475), (475, 433, 434, 478), (478, 434, 435, 481), (481, 435, 436, 484), (484, 436, 437, 487), (431, 486, 489, 432), (486, 485, 488, 489), (485, 484, 487, 488), (430, 483, 486, 431), (483, 482, 485, 486), (482, 481, 484, 485), (429, 480, 483, 430), (480, 479, 482, 483), (479, 478, 481, 482), (428, 477, 480, 429), (477, 476, 479, 480), (476, 475, 478, 479), (420, 448, 477, 428), (448, 449, 476, 477), (449, 450, 475, 476), (441, 442, 472, 469), (469, 472, 473, 470), (470, 473, 474, 471), (440, 441, 469, 466), (466, 469, 470, 467), (467, 470, 471, 468), (439, 440, 466, 463), (463, 466, 467, 464), (464, 467, 468, 465), (438, 439, 463, 460), (460, 463, 464, 461), (461, 464, 465, 462), (424, 438, 460, 454), (454, 460, 461, 455), (455, 461, 462, 456), (422, 426, 457, 451), (451, 457, 458, 452), (452, 458, 459, 453), (420, 424, 454, 448), (448, 454, 455, 449), (449, 455, 456, 450), (442, 427, 459, 472), (472, 459, 458, 473), (473, 458, 457, 474), (432, 489, 453, 423), (489, 488, 452, 453), (488, 487, 451, 452), (557, 507, 492, 521), (544, 527, 496, 517), (520, 526, 495, 491), (507, 517, 496, 492), (523, 529, 497, 493), (512, 502, 493, 497), (494, 490, 498, 508), (508, 498, 499, 509), (509, 499, 500, 510), (510, 500, 501, 511), (511, 501, 502, 512), (491, 495, 513, 503), (503, 513, 514, 504), (504, 514, 515, 505), (505, 515, 516, 506), (506, 516, 517, 507), (526, 532, 513, 495), (532, 535, 514, 513), (535, 538, 515, 514), (538, 541, 516, 515), (541, 544, 517, 516), (520, 491, 503, 545), (545, 503, 504, 548), (548, 504, 505, 551), (551, 505, 506, 554), (554, 506, 507, 557), (501, 556, 559, 502), (556, 555, 558, 559), (555, 554, 557, 558), (500, 553, 556, 501), (553, 552, 555, 556), (552, 551, 554, 555), (499, 550, 553, 500), (550, 549, 552, 553), (549, 548, 551, 552), (498, 547, 550, 499), (547, 546, 549, 550), (546, 545, 548, 549), (490, 518, 547, 498), (518, 519, 546, 547), (519, 520, 545, 546), (511, 512, 542, 539), (539, 542, 543, 540), (540, 543, 544, 541), (510, 511, 539, 536), (536, 539, 540, 537), (537, 540, 541, 538), (509, 510, 536, 533), (533, 536, 537, 534), (534, 537, 538, 535), (508, 509, 533, 530), (530, 533, 534, 531), (531, 534, 535, 532), (494, 508, 530, 524), (524, 530, 531, 525), (525, 531, 532, 526), (492, 496, 527, 521), (521, 527, 528, 522), (522, 528, 529, 523), (490, 494, 524, 518), (518, 524, 525, 519), (519, 525, 526, 520), (512, 497, 529, 542), (542, 529, 528, 543), (543, 528, 527, 544), (502, 559, 523, 493), (559, 558, 522, 523), (558, 557, 521, 522), (627, 577, 562, 591), (614, 597, 566, 587), (590, 596, 565, 561), (577, 587, 566, 562), (593, 599, 567, 563), (582, 572, 563, 567), (564, 560, 568, 578), (578, 568, 569, 579), (579, 569, 570, 580), (580, 570, 571, 581), (581, 571, 572, 582), (561, 565, 583, 573), (573, 583, 584, 574), (574, 584, 585, 575), (575, 585, 586, 576), (576, 586, 587, 577), (596, 602, 583, 565), (602, 605, 584, 583), (605, 608, 585, 584), (608, 611, 586, 585), (611, 614, 587, 586), (590, 561, 573, 615), (615, 573, 574, 618), (618, 574, 575, 621), (621, 575, 576, 624), (624, 576, 577, 627), (571, 626, 629, 572), (626, 625, 628, 629), (625, 624, 627, 628), (570, 623, 626, 571), (623, 622, 625, 626), (622, 621, 624, 625), (569, 620, 623, 570), (620, 619, 622, 623), (619, 618, 621, 622), (568, 617, 620, 569), (617, 616, 619, 620), (616, 615, 618, 619), (560, 588, 617, 568), (588, 589, 616, 617), (589, 590, 615, 616), (581, 582, 612, 609), (609, 612, 613, 610), (610, 613, 614, 611), (580, 581, 609, 606), (606, 609, 610, 607), (607, 610, 611, 608), (579, 580, 606, 603), (603, 606, 607, 604), (604, 607, 608, 605), (578, 579, 603, 600), (600, 603, 604, 601), (601, 604, 605, 602), (564, 578, 600, 594), (594, 600, 601, 595), (595, 601, 602, 596), (562, 566, 597, 591), (591, 597, 598, 592), (592, 598, 599, 593), (560, 564, 594, 588), (588, 594, 595, 589), (589, 595, 596, 590), (582, 567, 599, 612), (612, 599, 598, 613), (613, 598, 597, 614), (572, 629, 593, 563), (629, 628, 592, 593), (628, 627, 591, 592), (697, 647, 632, 661), (684, 667, 636, 657), (660, 666, 635, 631), (647, 657, 636, 632), (663, 669, 637, 633), (652, 642, 633, 637), (634, 630, 638, 648), (648, 638, 639, 649), (649, 639, 640, 650), (650, 640, 641, 651), (651, 641, 642, 652), (631, 635, 653, 643), (643, 653, 654, 644), (644, 654, 655, 645), (645, 655, 656, 646), (646, 656, 657, 647), (666, 672, 653, 635), (672, 675, 654, 653), (675, 678, 655, 654), (678, 681, 656, 655), (681, 684, 657, 656), (660, 631, 643, 685), (685, 643, 644, 688), (688, 644, 645, 691), (691, 645, 646, 694), (694, 646, 647, 697), (641, 696, 699, 642), (696, 695, 698, 699), (695, 694, 697, 698), (640, 693, 696, 641), (693, 692, 695, 696), (692, 691, 694, 695), (639, 690, 693, 640), (690, 689, 692, 693), (689, 688, 691, 692), (638, 687, 690, 639), (687, 686, 689, 690), (686, 685, 688, 689), (630, 658, 687, 638), (658, 659, 686, 687), (659, 660, 685, 686), (651, 652, 682, 679), (679, 682, 683, 680), (680, 683, 684, 681), (650, 651, 679, 676), (676, 679, 680, 677), (677, 680, 681, 678), (649, 650, 676, 673), (673, 676, 677, 674), (674, 677, 678, 675), (648, 649, 673, 670), (670, 673, 674, 671), (671, 674, 675, 672), (634, 648, 670, 664), (664, 670, 671, 665), (665, 671, 672, 666), (632, 636, 667, 661), (661, 667, 668, 662), (662, 668, 669, 663), (630, 634, 664, 658), (658, 664, 665, 659), (659, 665, 666, 660), (652, 637, 669, 682), (682, 669, 668, 683), (683, 668, 667, 684), (642, 699, 663, 633), (699, 698, 662, 663), (698, 697, 661, 662), (767, 717, 702, 731), (754, 737, 706, 727), (730, 736, 705, 701), (717, 727, 706, 702), (733, 739, 707, 703), (722, 712, 703, 707), (704, 700, 708, 718), (718, 708, 709, 719), (719, 709, 710, 720), (720, 710, 711, 721), (721, 711, 712, 722), (701, 705, 723, 713), (713, 723, 724, 714), (714, 724, 725, 715), (715, 725, 726, 716), (716, 726, 727, 717), (736, 742, 723, 705), (742, 745, 724, 723), (745, 748, 725, 724), (748, 751, 726, 725), (751, 754, 727, 726), (730, 701, 713, 755), (755, 713, 714, 758), (758, 714, 715, 761), (761, 715, 716, 764), (764, 716, 717, 767), (711, 766, 769, 712), (766, 765, 768, 769), (765, 764, 767, 768), (710, 763, 766, 711), (763, 762, 765, 766), (762, 761, 764, 765), (709, 760, 763, 710), (760, 759, 762, 763), (759, 758, 761, 762), (708, 757, 760, 709), (757, 756, 759, 760), (756, 755, 758, 759), (700, 728, 757, 708), (728, 729, 756, 757), (729, 730, 755, 756), (721, 722, 752, 749), (749, 752, 753, 750), (750, 753, 754, 751), (720, 721, 749, 746), (746, 749, 750, 747), (747, 750, 751, 748), (719, 720, 746, 743), (743, 746, 747, 744), (744, 747, 748, 745), (718, 719, 743, 740), (740, 743, 744, 741), (741, 744, 745, 742), (704, 718, 740, 734), (734, 740, 741, 735), (735, 741, 742, 736), (702, 706, 737, 731), (731, 737, 738, 732), (732, 738, 739, 733), (700, 704, 734, 728), (728, 734, 735, 729), (729, 735, 736, 730), (722, 707, 739, 752), (752, 739, 738, 753), (753, 738, 737, 754), (712, 769, 733, 703), (769, 768, 732, 733), (768, 767, 731, 732), (837, 787, 772, 801), (824, 807, 776, 797), (800, 806, 775, 771), (787, 797, 776, 772), (803, 809, 777, 773), (792, 782, 773, 777), (774, 770, 778, 788), (788, 778, 779, 789), (789, 779, 780, 790), (790, 780, 781, 791), (791, 781, 782, 792), (771, 775, 793, 783), (783, 793, 794, 784), (784, 794, 795, 785), (785, 795, 796, 786), (786, 796, 797, 787), (806, 812, 793, 775), (812, 815, 794, 793), (815, 818, 795, 794), (818, 821, 796, 795), (821, 824, 797, 796), (800, 771, 783, 825), (825, 783, 784, 828), (828, 784, 785, 831), (831, 785, 786, 834), (834, 786, 787, 837), (781, 836, 839, 782), (836, 835, 838, 839), (835, 834, 837, 838), (780, 833, 836, 781), (833, 832, 835, 836), (832, 831, 834, 835), (779, 830, 833, 780), (830, 829, 832, 833), (829, 828, 831, 832), (778, 827, 830, 779), (827, 826, 829, 830), (826, 825, 828, 829), (770, 798, 827, 778), (798, 799, 826, 827), (799, 800, 825, 826), (791, 792, 822, 819), (819, 822, 823, 820), (820, 823, 824, 821), (790, 791, 819, 816), (816, 819, 820, 817), (817, 820, 821, 818), (789, 790, 816, 813), (813, 816, 817, 814), (814, 817, 818, 815), (788, 789, 813, 810), (810, 813, 814, 811), (811, 814, 815, 812), (774, 788, 810, 804), (804, 810, 811, 805), (805, 811, 812, 806), (772, 776, 807, 801), (801, 807, 808, 802), (802, 808, 809, 803), (770, 774, 804, 798), (798, 804, 805, 799), (799, 805, 806, 800), (792, 777, 809, 822), (822, 809, 808, 823), (823, 808, 807, 824), (782, 839, 803, 773), (839, 838, 802, 803), (838, 837, 801, 802), (907, 857, 842, 871), (894, 877, 846, 867), (870, 876, 845, 841), (857, 867, 846, 842), (873, 879, 847, 843), (862, 852, 843, 847), (844, 840, 848, 858), (858, 848, 849, 859), (859, 849, 850, 860), (860, 850, 851, 861), (861, 851, 852, 862), (841, 845, 863, 853), (853, 863, 864, 854), (854, 864, 865, 855), (855, 865, 866, 856), (856, 866, 867, 857), (876, 882, 863, 845), (882, 885, 864, 863), (885, 888, 865, 864), (888, 891, 866, 865), (891, 894, 867, 866), (870, 841, 853, 895), (895, 853, 854, 898), (898, 854, 855, 901), (901, 855, 856, 904), (904, 856, 857, 907), (851, 906, 909, 852), (906, 905, 908, 909), (905, 904, 907, 908), (850, 903, 906, 851), (903, 902, 905, 906), (902, 901, 904, 905), (849, 900, 903, 850), (900, 899, 902, 903), (899, 898, 901, 902), (848, 897, 900, 849), (897, 896, 899, 900), (896, 895, 898, 899), (840, 868, 897, 848), (868, 869, 896, 897), (869, 870, 895, 896), (861, 862, 892, 889), (889, 892, 893, 890), (890, 893, 894, 891), (860, 861, 889, 886), (886, 889, 890, 887), (887, 890, 891, 888), (859, 860, 886, 883), (883, 886, 887, 884), (884, 887, 888, 885), (858, 859, 883, 880), (880, 883, 884, 881), (881, 884, 885, 882), (844, 858, 880, 874), (874, 880, 881, 875), (875, 881, 882, 876), (842, 846, 877, 871), (871, 877, 878, 872), (872, 878, 879, 873), (840, 844, 874, 868), (868, 874, 875, 869), (869, 875, 876, 870), (862, 847, 879, 892), (892, 879, 878, 893), (893, 878, 877, 894), (852, 909, 873, 843), (909, 908, 872, 873), (908, 907, 871, 872), (977, 927, 912, 941), (964, 947, 916, 937), (940, 946, 915, 911), (927, 937, 916, 912), (943, 949, 917, 913), (932, 922, 913, 917), (914, 910, 918, 928), (928, 918, 919, 929), (929, 919, 920, 930), (930, 920, 921, 931), (931, 921, 922, 932), (911, 915, 933, 923), (923, 933, 934, 924), (924, 934, 935, 925), (925, 935, 936, 926), (926, 936, 937, 927), (946, 952, 933, 915), (952, 955, 934, 933), (955, 958, 935, 934), (958, 961, 936, 935), (961, 964, 937, 936), (940, 911, 923, 965), (965, 923, 924, 968), (968, 924, 925, 971), (971, 925, 926, 974), (974, 926, 927, 977), (921, 976, 979, 922), (976, 975, 978, 979), (975, 974, 977, 978), (920, 973, 976, 921), (973, 972, 975, 976), (972, 971, 974, 975), (919, 970, 973, 920), (970, 969, 972, 973), (969, 968, 971, 972), (918, 967, 970, 919), (967, 966, 969, 970), (966, 965, 968, 969), (910, 938, 967, 918), (938, 939, 966, 967), (939, 940, 965, 966), (931, 932, 962, 959), (959, 962, 963, 960), (960, 963, 964, 961), (930, 931, 959, 956), (956, 959, 960, 957), (957, 960, 961, 958), (929, 930, 956, 953), (953, 956, 957, 954), (954, 957, 958, 955), (928, 929, 953, 950), (950, 953, 954, 951), (951, 954, 955, 952), (914, 928, 950, 944), (944, 950, 951, 945), (945, 951, 952, 946), (912, 916, 947, 941), (941, 947, 948, 942), (942, 948, 949, 943), (910, 914, 944, 938), (938, 944, 945, 939), (939, 945, 946, 940), (932, 917, 949, 962), (962, 949, 948, 963), (963, 948, 947, 964), (922, 979, 943, 913), (979, 978, 942, 943), (978, 977, 941, 942), (1047, 997, 982, 1011), (1034, 1017, 986, 1007), (1010, 1016, 985, 981), (997, 1007, 986, 982), (1013, 1019, 987, 983), (1002, 992, 983, 987), (984, 980, 988, 998), (998, 988, 989, 999), (999, 989, 990, 1000), (1000, 990, 991, 1001), (1001, 991, 992, 1002), (981, 985, 1003, 993), (993, 1003, 1004, 994), (994, 1004, 1005, 995), (995, 1005, 1006, 996), (996, 1006, 1007, 997), (1016, 1022, 1003, 985), (1022, 1025, 1004, 1003), (1025, 1028, 1005, 1004), (1028, 1031, 1006, 1005), (1031, 1034, 1007, 1006), (1010, 981, 993, 1035), (1035, 993, 994, 1038), (1038, 994, 995, 1041), (1041, 995, 996, 1044), (1044, 996, 997, 1047), (991, 1046, 1049, 992), (1046, 1045, 1048, 1049), (1045, 1044, 1047, 1048), (990, 1043, 1046, 991), (1043, 1042, 1045, 1046), (1042, 1041, 1044, 1045), (989, 1040, 1043, 990), (1040, 1039, 1042, 1043), (1039, 1038, 1041, 1042), (988, 1037, 1040, 989), (1037, 1036, 1039, 1040), (1036, 1035, 1038, 1039), (980, 1008, 1037, 988), (1008, 1009, 1036, 1037), (1009, 1010, 1035, 1036), (1001, 1002, 1032, 1029), (1029, 1032, 1033, 1030), (1030, 1033, 1034, 1031), (1000, 1001, 1029, 1026), (1026, 1029, 1030, 1027), (1027, 1030, 1031, 1028), (999, 1000, 1026, 1023), (1023, 1026, 1027, 1024), (1024, 1027, 1028, 1025), (998, 999, 1023, 1020), (1020, 1023, 1024, 1021), (1021, 1024, 1025, 1022), (984, 998, 1020, 1014), (1014, 1020, 1021, 1015), (1015, 1021, 1022, 1016), (982, 986, 1017, 1011), (1011, 1017, 1018, 1012), (1012, 1018, 1019, 1013), (980, 984, 1014, 1008), (1008, 1014, 1015, 1009), (1009, 1015, 1016, 1010), (1002, 987, 1019, 1032), (1032, 1019, 1018, 1033), (1033, 1018, 1017, 1034), (992, 1049, 1013, 983), (1049, 1048, 1012, 1013), (1048, 1047, 1011, 1012), (1117, 1067, 1052, 1081), (1104, 1087, 1056, 1077), (1080, 1086, 1055, 1051), (1067, 1077, 1056, 1052), (1083, 1089, 1057, 1053), (1072, 1062, 1053, 1057), (1054, 1050, 1058, 1068), (1068, 1058, 1059, 1069), (1069, 1059, 1060, 1070), (1070, 1060, 1061, 1071), (1071, 1061, 1062, 1072), (1051, 1055, 1073, 1063), (1063, 1073, 1074, 1064), (1064, 1074, 1075, 1065), (1065, 1075, 1076, 1066), (1066, 1076, 1077, 1067), (1086, 1092, 1073, 1055), (1092, 1095, 1074, 1073), (1095, 1098, 1075, 1074), (1098, 1101, 1076, 1075), (1101, 1104, 1077, 1076), (1080, 1051, 1063, 1105), (1105, 1063, 1064, 1108), (1108, 1064, 1065, 1111), (1111, 1065, 1066, 1114), (1114, 1066, 1067, 1117), (1061, 1116, 1119, 1062), (1116, 1115, 1118, 1119), (1115, 1114, 1117, 1118), (1060, 1113, 1116, 1061), (1113, 1112, 1115, 1116), (1112, 1111, 1114, 1115), (1059, 1110, 1113, 1060), (1110, 1109, 1112, 1113), (1109, 1108, 1111, 1112), (1058, 1107, 1110, 1059), (1107, 1106, 1109, 1110), (1106, 1105, 1108, 1109), (1050, 1078, 1107, 1058), (1078, 1079, 1106, 1107), (1079, 1080, 1105, 1106), (1071, 1072, 1102, 1099), (1099, 1102, 1103, 1100), (1100, 1103, 1104, 1101), (1070, 1071, 1099, 1096), (1096, 1099, 1100, 1097), (1097, 1100, 1101, 1098), (1069, 1070, 1096, 1093), (1093, 1096, 1097, 1094), (1094, 1097, 1098, 1095), (1068, 1069, 1093, 1090), (1090, 1093, 1094, 1091), (1091, 1094, 1095, 1092), (1054, 1068, 1090, 1084), (1084, 1090, 1091, 1085), (1085, 1091, 1092, 1086), (1052, 1056, 1087, 1081), (1081, 1087, 1088, 1082), (1082, 1088, 1089, 1083), (1050, 1054, 1084, 1078), (1078, 1084, 1085, 1079), (1079, 1085, 1086, 1080), (1072, 1057, 1089, 1102), (1102, 1089, 1088, 1103), (1103, 1088, 1087, 1104), (1062, 1119, 1083, 1053), (1119, 1118, 1082, 1083), (1118, 1117, 1081, 1082), (1187, 1137, 1122, 1151), (1174, 1157, 1126, 1147), (1150, 1156, 1125, 1121), (1137, 1147, 1126, 1122), (1153, 1159, 1127, 1123), (1142, 1132, 1123, 1127), (1124, 1120, 1128, 1138), (1138, 1128, 1129, 1139), (1139, 1129, 1130, 1140), (1140, 1130, 1131, 1141), (1141, 1131, 1132, 1142), (1121, 1125, 1143, 1133), (1133, 1143, 1144, 1134), (1134, 1144, 1145, 1135), (1135, 1145, 1146, 1136), (1136, 1146, 1147, 1137), (1156, 1162, 1143, 1125), (1162, 1165, 1144, 1143), (1165, 1168, 1145, 1144), (1168, 1171, 1146, 1145), (1171, 1174, 1147, 1146), (1150, 1121, 1133, 1175), (1175, 1133, 1134, 1178), (1178, 1134, 1135, 1181), (1181, 1135, 1136, 1184), (1184, 1136, 1137, 1187), (1131, 1186, 1189, 1132), (1186, 1185, 1188, 1189), (1185, 1184, 1187, 1188), (1130, 1183, 1186, 1131), (1183, 1182, 1185, 1186), (1182, 1181, 1184, 1185), (1129, 1180, 1183, 1130), (1180, 1179, 1182, 1183), (1179, 1178, 1181, 1182), (1128, 1177, 1180, 1129), (1177, 1176, 1179, 1180), (1176, 1175, 1178, 1179), (1120, 1148, 1177, 1128), (1148, 1149, 1176, 1177), (1149, 1150, 1175, 1176), (1141, 1142, 1172, 1169), (1169, 1172, 1173, 1170), (1170, 1173, 1174, 1171), (1140, 1141, 1169, 1166), (1166, 1169, 1170, 1167), (1167, 1170, 1171, 1168), (1139, 1140, 1166, 1163), (1163, 1166, 1167, 1164), (1164, 1167, 1168, 1165), (1138, 1139, 1163, 1160), (1160, 1163, 1164, 1161), (1161, 1164, 1165, 1162), (1124, 1138, 1160, 1154), (1154, 1160, 1161, 1155), (1155, 1161, 1162, 1156), (1122, 1126, 1157, 1151), (1151, 1157, 1158, 1152), (1152, 1158, 1159, 1153), (1120, 1124, 1154, 1148), (1148, 1154, 1155, 1149), (1149, 1155, 1156, 1150), (1142, 1127, 1159, 1172), (1172, 1159, 1158, 1173), (1173, 1158, 1157, 1174), (1132, 1189, 1153, 1123), (1189, 1188, 1152, 1153), (1188, 1187, 1151, 1152), (1257, 1207, 1192, 1221), (1244, 1227, 1196, 1217), (1220, 1226, 1195, 1191), (1207, 1217, 1196, 1192), (1223, 1229, 1197, 1193), (1212, 1202, 1193, 1197), (1194, 1190, 1198, 1208), (1208, 1198, 1199, 1209), (1209, 1199, 1200, 1210), (1210, 1200, 1201, 1211), (1211, 1201, 1202, 1212), (1191, 1195, 1213, 1203), (1203, 1213, 1214, 1204), (1204, 1214, 1215, 1205), (1205, 1215, 1216, 1206), (1206, 1216, 1217, 1207), (1226, 1232, 1213, 1195), (1232, 1235, 1214, 1213), (1235, 1238, 1215, 1214), (1238, 1241, 1216, 1215), (1241, 1244, 1217, 1216), (1220, 1191, 1203, 1245), (1245, 1203, 1204, 1248), (1248, 1204, 1205, 1251), (1251, 1205, 1206, 1254), (1254, 1206, 1207, 1257), (1201, 1256, 1259, 1202), (1256, 1255, 1258, 1259), (1255, 1254, 1257, 1258), (1200, 1253, 1256, 1201), (1253, 1252, 1255, 1256), (1252, 1251, 1254, 1255), (1199, 1250, 1253, 1200), (1250, 1249, 1252, 1253), (1249, 1248, 1251, 1252), (1198, 1247, 1250, 1199), (1247, 1246, 1249, 1250), (1246, 1245, 1248, 1249), (1190, 1218, 1247, 1198), (1218, 1219, 1246, 1247), (1219, 1220, 1245, 1246), (1211, 1212, 1242, 1239), (1239, 1242, 1243, 1240), (1240, 1243, 1244, 1241), (1210, 1211, 1239, 1236), (1236, 1239, 1240, 1237), (1237, 1240, 1241, 1238), (1209, 1210, 1236, 1233), (1233, 1236, 1237, 1234), (1234, 1237, 1238, 1235), (1208, 1209, 1233, 1230), (1230, 1233, 1234, 1231), (1231, 1234, 1235, 1232), (1194, 1208, 1230, 1224), (1224, 1230, 1231, 1225), (1225, 1231, 1232, 1226), (1192, 1196, 1227, 1221), (1221, 1227, 1228, 1222), (1222, 1228, 1229, 1223), (1190, 1194, 1224, 1218), (1218, 1224, 1225, 1219), (1219, 1225, 1226, 1220), (1212, 1197, 1229, 1242), (1242, 1229, 1228, 1243), (1243, 1228, 1227, 1244), (1202, 1259, 1223, 1193), (1259, 1258, 1222, 1223), (1258, 1257, 1221, 1222), (1327, 1277, 1262, 1291), (1314, 1297, 1266, 1287), (1290, 1296, 1265, 1261), (1277, 1287, 1266, 1262), (1293, 1299, 1267, 1263), (1282, 1272, 1263, 1267), (1264, 1260, 1268, 1278), (1278, 1268, 1269, 1279), (1279, 1269, 1270, 1280), (1280, 1270, 1271, 1281), (1281, 1271, 1272, 1282), (1261, 1265, 1283, 1273), (1273, 1283, 1284, 1274), (1274, 1284, 1285, 1275), (1275, 1285, 1286, 1276), (1276, 1286, 1287, 1277), (1296, 1302, 1283, 1265), (1302, 1305, 1284, 1283), (1305, 1308, 1285, 1284), (1308, 1311, 1286, 1285), (1311, 1314, 1287, 1286), (1290, 1261, 1273, 1315), (1315, 1273, 1274, 1318), (1318, 1274, 1275, 1321), (1321, 1275, 1276, 1324), (1324, 1276, 1277, 1327), (1271, 1326, 1329, 1272), (1326, 1325, 1328, 1329), (1325, 1324, 1327, 1328), (1270, 1323, 1326, 1271), (1323, 1322, 1325, 1326), (1322, 1321, 1324, 1325), (1269, 1320, 1323, 1270), (1320, 1319, 1322, 1323), (1319, 1318, 1321, 1322), (1268, 1317, 1320, 1269), (1317, 1316, 1319, 1320), (1316, 1315, 1318, 1319), (1260, 1288, 1317, 1268), (1288, 1289, 1316, 1317), (1289, 1290, 1315, 1316), (1281, 1282, 1312, 1309), (1309, 1312, 1313, 1310), (1310, 1313, 1314, 1311), (1280, 1281, 1309, 1306), (1306, 1309, 1310, 1307), (1307, 1310, 1311, 1308), (1279, 1280, 1306, 1303), (1303, 1306, 1307, 1304), (1304, 1307, 1308, 1305), (1278, 1279, 1303, 1300), (1300, 1303, 1304, 1301), (1301, 1304, 1305, 1302), (1264, 1278, 1300, 1294), (1294, 1300, 1301, 1295), (1295, 1301, 1302, 1296), (1262, 1266, 1297, 1291), (1291, 1297, 1298, 1292), (1292, 1298, 1299, 1293), (1260, 1264, 1294, 1288), (1288, 1294, 1295, 1289), (1289, 1295, 1296, 1290), (1282, 1267, 1299, 1312), (1312, 1299, 1298, 1313), (1313, 1298, 1297, 1314), (1272, 1329, 1293, 1263), (1329, 1328, 1292, 1293), (1328, 1327, 1291, 1292), (1397, 1347, 1332, 1361), (1384, 1367, 1336, 1357), (1360, 1366, 1335, 1331), (1347, 1357, 1336, 1332), (1363, 1369, 1337, 1333), (1352, 1342, 1333, 1337), (1334, 1330, 1338, 1348), (1348, 1338, 1339, 1349), (1349, 1339, 1340, 1350), (1350, 1340, 1341, 1351), (1351, 1341, 1342, 1352), (1331, 1335, 1353, 1343), (1343, 1353, 1354, 1344), (1344, 1354, 1355, 1345), (1345, 1355, 1356, 1346), (1346, 1356, 1357, 1347), (1366, 1372, 1353, 1335), (1372, 1375, 1354, 1353), (1375, 1378, 1355, 1354), (1378, 1381, 1356, 1355), (1381, 1384, 1357, 1356), (1360, 1331, 1343, 1385), (1385, 1343, 1344, 1388), (1388, 1344, 1345, 1391), (1391, 1345, 1346, 1394), (1394, 1346, 1347, 1397), (1341, 1396, 1399, 1342), (1396, 1395, 1398, 1399), (1395, 1394, 1397, 1398), (1340, 1393, 1396, 1341), (1393, 1392, 1395, 1396), (1392, 1391, 1394, 1395), (1339, 1390, 1393, 1340), (1390, 1389, 1392, 1393), (1389, 1388, 1391, 1392), (1338, 1387, 1390, 1339), (1387, 1386, 1389, 1390), (1386, 1385, 1388, 1389), (1330, 1358, 1387, 1338), (1358, 1359, 1386, 1387), (1359, 1360, 1385, 1386), (1351, 1352, 1382, 1379), (1379, 1382, 1383, 1380), (1380, 1383, 1384, 1381), (1350, 1351, 1379, 1376), (1376, 1379, 1380, 1377), (1377, 1380, 1381, 1378), (1349, 1350, 1376, 1373), (1373, 1376, 1377, 1374), (1374, 1377, 1378, 1375), (1348, 1349, 1373, 1370), (1370, 1373, 1374, 1371), (1371, 1374, 1375, 1372), (1334, 1348, 1370, 1364), (1364, 1370, 1371, 1365), (1365, 1371, 1372, 1366), (1332, 1336, 1367, 1361), (1361, 1367, 1368, 1362), (1362, 1368, 1369, 1363), (1330, 1334, 1364, 1358), (1358, 1364, 1365, 1359), (1359, 1365, 1366, 1360), (1352, 1337, 1369, 1382), (1382, 1369, 1368, 1383), (1383, 1368, 1367, 1384), (1342, 1399, 1363, 1333), (1399, 1398, 1362, 1363), (1398, 1397, 1361, 1362), (1467, 1417, 1402, 1431), (1454, 1437, 1406, 1427), (1430, 1436, 1405, 1401), (1417, 1427, 1406, 1402), (1433, 1439, 1407, 1403), (1422, 1412, 1403, 1407), (1404, 1400, 1408, 1418), (1418, 1408, 1409, 1419), (1419, 1409, 1410, 1420), (1420, 1410, 1411, 1421), (1421, 1411, 1412, 1422), (1401, 1405, 1423, 1413), (1413, 1423, 1424, 1414), (1414, 1424, 1425, 1415), (1415, 1425, 1426, 1416), (1416, 1426, 1427, 1417), (1436, 1442, 1423, 1405), (1442, 1445, 1424, 1423), (1445, 1448, 1425, 1424), (1448, 1451, 1426, 1425), (1451, 1454, 1427, 1426), (1430, 1401, 1413, 1455), (1455, 1413, 1414, 1458), (1458, 1414, 1415, 1461), (1461, 1415, 1416, 1464), (1464, 1416, 1417, 1467), (1411, 1466, 1469, 1412), (1466, 1465, 1468, 1469), (1465, 1464, 1467, 1468), (1410, 1463, 1466, 1411), (1463, 1462, 1465, 1466), (1462, 1461, 1464, 1465), (1409, 1460, 1463, 1410), (1460, 1459, 1462, 1463), (1459, 1458, 1461, 1462), (1408, 1457, 1460, 1409), (1457, 1456, 1459, 1460), (1456, 1455, 1458, 1459), (1400, 1428, 1457, 1408), (1428, 1429, 1456, 1457), (1429, 1430, 1455, 1456), (1421, 1422, 1452, 1449), (1449, 1452, 1453, 1450), (1450, 1453, 1454, 1451), (1420, 1421, 1449, 1446), (1446, 1449, 1450, 1447), (1447, 1450, 1451, 1448), (1419, 1420, 1446, 1443), (1443, 1446, 1447, 1444), (1444, 1447, 1448, 1445), (1418, 1419, 1443, 1440), (1440, 1443, 1444, 1441), (1441, 1444, 1445, 1442), (1404, 1418, 1440, 1434), (1434, 1440, 1441, 1435), (1435, 1441, 1442, 1436), (1402, 1406, 1437, 1431), (1431, 1437, 1438, 1432), (1432, 1438, 1439, 1433), (1400, 1404, 1434, 1428), (1428, 1434, 1435, 1429), (1429, 1435, 1436, 1430), (1422, 1407, 1439, 1452), (1452, 1439, 1438, 1453), (1453, 1438, 1437, 1454), (1412, 1469, 1433, 1403), (1469, 1468, 1432, 1433), (1468, 1467, 1431, 1432), (1537, 1487, 1472, 1501), (1524, 1507, 1476, 1497), (1500, 1506, 1475, 1471), (1487, 1497, 1476, 1472), (1503, 1509, 1477, 1473), (1492, 1482, 1473, 1477), (1474, 1470, 1478, 1488), (1488, 1478, 1479, 1489), (1489, 1479, 1480, 1490), (1490, 1480, 1481, 1491), (1491, 1481, 1482, 1492), (1471, 1475, 1493, 1483), (1483, 1493, 1494, 1484), (1484, 1494, 1495, 1485), (1485, 1495, 1496, 1486), (1486, 1496, 1497, 1487), (1506, 1512, 1493, 1475), (1512, 1515, 1494, 1493), (1515, 1518, 1495, 1494), (1518, 1521, 1496, 1495), (1521, 1524, 1497, 1496), (1500, 1471, 1483, 1525), (1525, 1483, 1484, 1528), (1528, 1484, 1485, 1531), (1531, 1485, 1486, 1534), (1534, 1486, 1487, 1537), (1481, 1536, 1539, 1482), (1536, 1535, 1538, 1539), (1535, 1534, 1537, 1538), (1480, 1533, 1536, 1481), (1533, 1532, 1535, 1536), (1532, 1531, 1534, 1535), (1479, 1530, 1533, 1480), (1530, 1529, 1532, 1533), (1529, 1528, 1531, 1532), (1478, 1527, 1530, 1479), (1527, 1526, 1529, 1530), (1526, 1525, 1528, 1529), (1470, 1498, 1527, 1478), (1498, 1499, 1526, 1527), (1499, 1500, 1525, 1526), (1491, 1492, 1522, 1519), (1519, 1522, 1523, 1520), (1520, 1523, 1524, 1521), (1490, 1491, 1519, 1516), (1516, 1519, 1520, 1517), (1517, 1520, 1521, 1518), (1489, 1490, 1516, 1513), (1513, 1516, 1517, 1514), (1514, 1517, 1518, 1515), (1488, 1489, 1513, 1510), (1510, 1513, 1514, 1511), (1511, 1514, 1515, 1512), (1474, 1488, 1510, 1504), (1504, 1510, 1511, 1505), (1505, 1511, 1512, 1506), (1472, 1476, 1507, 1501), (1501, 1507, 1508, 1502), (1502, 1508, 1509, 1503), (1470, 1474, 1504, 1498), (1498, 1504, 1505, 1499), (1499, 1505, 1506, 1500), (1492, 1477, 1509, 1522), (1522, 1509, 1508, 1523), (1523, 1508, 1507, 1524), (1482, 1539, 1503, 1473), (1539, 1538, 1502, 1503), (1538, 1537, 1501, 1502), (1607, 1557, 1542, 1571), (1594, 1577, 1546, 1567), (1570, 1576, 1545, 1541), (1557, 1567, 1546, 1542), (1573, 1579, 1547, 1543), (1562, 1552, 1543, 1547), (1544, 1540, 1548, 1558), (1558, 1548, 1549, 1559), (1559, 1549, 1550, 1560), (1560, 1550, 1551, 1561), (1561, 1551, 1552, 1562), (1541, 1545, 1563, 1553), (1553, 1563, 1564, 1554), (1554, 1564, 1565, 1555), (1555, 1565, 1566, 1556), (1556, 1566, 1567, 1557), (1576, 1582, 1563, 1545), (1582, 1585, 1564, 1563), (1585, 1588, 1565, 1564), (1588, 1591, 1566, 1565), (1591, 1594, 1567, 1566), (1570, 1541, 1553, 1595), (1595, 1553, 1554, 1598), (1598, 1554, 1555, 1601), (1601, 1555, 1556, 1604), (1604, 1556, 1557, 1607), (1551, 1606, 1609, 1552), (1606, 1605, 1608, 1609), (1605, 1604, 1607, 1608), (1550, 1603, 1606, 1551), (1603, 1602, 1605, 1606), (1602, 1601, 1604, 1605), (1549, 1600, 1603, 1550), (1600, 1599, 1602, 1603), (1599, 1598, 1601, 1602), (1548, 1597, 1600, 1549), (1597, 1596, 1599, 1600), (1596, 1595, 1598, 1599), (1540, 1568, 1597, 1548), (1568, 1569, 1596, 1597), (1569, 1570, 1595, 1596), (1561, 1562, 1592, 1589), (1589, 1592, 1593, 1590), (1590, 1593, 1594, 1591), (1560, 1561, 1589, 1586), (1586, 1589, 1590, 1587), (1587, 1590, 1591, 1588), (1559, 1560, 1586, 1583), (1583, 1586, 1587, 1584), (1584, 1587, 1588, 1585), (1558, 1559, 1583, 1580), (1580, 1583, 1584, 1581), (1581, 1584, 1585, 1582), (1544, 1558, 1580, 1574), (1574, 1580, 1581, 1575), (1575, 1581, 1582, 1576), (1542, 1546, 1577, 1571), (1571, 1577, 1578, 1572), (1572, 1578, 1579, 1573), (1540, 1544, 1574, 1568), (1568, 1574, 1575, 1569), (1569, 1575, 1576, 1570), (1562, 1547, 1579, 1592), (1592, 1579, 1578, 1593), (1593, 1578, 1577, 1594), (1552, 1609, 1573, 1543), (1609, 1608, 1572, 1573), (1608, 1607, 1571, 1572), (1677, 1627, 1612, 1641), (1664, 1647, 1616, 1637), (1640, 1646, 1615, 1611), (1627, 1637, 1616, 1612), (1643, 1649, 1617, 1613), (1632, 1622, 1613, 1617), (1614, 1610, 1618, 1628), (1628, 1618, 1619, 1629), (1629, 1619, 1620, 1630), (1630, 1620, 1621, 1631), (1631, 1621, 1622, 1632), (1611, 1615, 1633, 1623), (1623, 1633, 1634, 1624), (1624, 1634, 1635, 1625), (1625, 1635, 1636, 1626), (1626, 1636, 1637, 1627), (1646, 1652, 1633, 1615), (1652, 1655, 1634, 1633), (1655, 1658, 1635, 1634), (1658, 1661, 1636, 1635), (1661, 1664, 1637, 1636), (1640, 1611, 1623, 1665), (1665, 1623, 1624, 1668), (1668, 1624, 1625, 1671), (1671, 1625, 1626, 1674), (1674, 1626, 1627, 1677), (1621, 1676, 1679, 1622), (1676, 1675, 1678, 1679), (1675, 1674, 1677, 1678), (1620, 1673, 1676, 1621), (1673, 1672, 1675, 1676), (1672, 1671, 1674, 1675), (1619, 1670, 1673, 1620), (1670, 1669, 1672, 1673), (1669, 1668, 1671, 1672), (1618, 1667, 1670, 1619), (1667, 1666, 1669, 1670), (1666, 1665, 1668, 1669), (1610, 1638, 1667, 1618), (1638, 1639, 1666, 1667), (1639, 1640, 1665, 1666), (1631, 1632, 1662, 1659), (1659, 1662, 1663, 1660), (1660, 1663, 1664, 1661), (1630, 1631, 1659, 1656), (1656, 1659, 1660, 1657), (1657, 1660, 1661, 1658), (1629, 1630, 1656, 1653), (1653, 1656, 1657, 1654), (1654, 1657, 1658, 1655), (1628, 1629, 1653, 1650), (1650, 1653, 1654, 1651), (1651, 1654, 1655, 1652), (1614, 1628, 1650, 1644), (1644, 1650, 1651, 1645), (1645, 1651, 1652, 1646), (1612, 1616, 1647, 1641), (1641, 1647, 1648, 1642), (1642, 1648, 1649, 1643), (1610, 1614, 1644, 1638), (1638, 1644, 1645, 1639), (1639, 1645, 1646, 1640), (1632, 1617, 1649, 1662), (1662, 1649, 1648, 1663), (1663, 1648, 1647, 1664), (1622, 1679, 1643, 1613), (1679, 1678, 1642, 1643), (1678, 1677, 1641, 1642), (1747, 1697, 1682, 1711), (1734, 1717, 1686, 1707), (1710, 1716, 1685, 1681), (1697, 1707, 1686, 1682), (1713, 1719, 1687, 1683), (1702, 1692, 1683, 1687), (1684, 1680, 1688, 1698), (1698, 1688, 1689, 1699), (1699, 1689, 1690, 1700), (1700, 1690, 1691, 1701), (1701, 1691, 1692, 1702), (1681, 1685, 1703, 1693), (1693, 1703, 1704, 1694), (1694, 1704, 1705, 1695), (1695, 1705, 1706, 1696), (1696, 1706, 1707, 1697), (1716, 1722, 1703, 1685), (1722, 1725, 1704, 1703), (1725, 1728, 1705, 1704), (1728, 1731, 1706, 1705), (1731, 1734, 1707, 1706), (1710, 1681, 1693, 1735), (1735, 1693, 1694, 1738), (1738, 1694, 1695, 1741), (1741, 1695, 1696, 1744), (1744, 1696, 1697, 1747), (1691, 1746, 1749, 1692), (1746, 1745, 1748, 1749), (1745, 1744, 1747, 1748), (1690, 1743, 1746, 1691), (1743, 1742, 1745, 1746), (1742, 1741, 1744, 1745), (1689, 1740, 1743, 1690), (1740, 1739, 1742, 1743), (1739, 1738, 1741, 1742), (1688, 1737, 1740, 1689), (1737, 1736, 1739, 1740), (1736, 1735, 1738, 1739), (1680, 1708, 1737, 1688), (1708, 1709, 1736, 1737), (1709, 1710, 1735, 1736), (1701, 1702, 1732, 1729), (1729, 1732, 1733, 1730), (1730, 1733, 1734, 1731), (1700, 1701, 1729, 1726), (1726, 1729, 1730, 1727), (1727, 1730, 1731, 1728), (1699, 1700, 1726, 1723), (1723, 1726, 1727, 1724), (1724, 1727, 1728, 1725), (1698, 1699, 1723, 1720), (1720, 1723, 1724, 1721), (1721, 1724, 1725, 1722), (1684, 1698, 1720, 1714), (1714, 1720, 1721, 1715), (1715, 1721, 1722, 1716), (1682, 1686, 1717, 1711), (1711, 1717, 1718, 1712), (1712, 1718, 1719, 1713), (1680, 1684, 1714, 1708), (1708, 1714, 1715, 1709), (1709, 1715, 1716, 1710), (1702, 1687, 1719, 1732), (1732, 1719, 1718, 1733), (1733, 1718, 1717, 1734), (1692, 1749, 1713, 1683), (1749, 1748, 1712, 1713), (1748, 1747, 1711, 1712)])
me_cube_007.polygons.foreach_set('use_smooth', [True] * 1700)
me_cube_007.polygons.foreach_set('material_index', [0, 0, 0, 0, 0, 0, 0, 0, 0, 0, 0, 0, 0, 0, 0, 0, 0, 0, 0, 0, 0, 0, 0, 0, 0, 0, 0, 0, 0, 0, 0, 0, 0, 0, 0, 0, 0, 0, 0, 0, 0, 0, 0, 0, 0, 0, 0, 0, 0, 0, 0, 0, 0, 0, 0, 0, 0, 0, 0, 0, 0, 0, 0, 0, 0, 0, 0, 0, 0, 0, 0, 0, 0, 0, 0, 0, 0, 0, 0, 0, 0, 0, 0, 0, 0, 0, 0, 0, 0, 0, 0, 0, 0, 0, 0, 0, 0, 0, 0, 0, 0, 0, 0, 0, 0, 0, 0, 0, 0, 0, 0, 0, 0, 0, 0, 0, 0, 0, 0, 0, 0, 0, 0, 0, 0, 0, 0, 0, 0, 0, 0, 0, 0, 0, 0, 0, 0, 0, 0, 0, 0, 0, 0, 0, 0, 0, 0, 0, 0, 0, 0, 0, 0, 0, 0, 0, 0, 0, 0, 0, 0, 0, 0, 0, 0, 0, 0, 0, 0, 0, 0, 0, 0, 0, 0, 0, 0, 0, 0, 0, 0, 0, 0, 0, 0, 0, 0, 0, 0, 0, 0, 0, 0, 0, 0, 0, 0, 0, 0, 0, 0, 0, 0, 0, 0, 0, 0, 0, 0, 0, 0, 0, 0, 0, 0, 0, 0, 0, 0, 0, 0, 0, 0, 0, 0, 0, 0, 0, 0, 0, 0, 0, 0, 0, 0, 0, 0, 0, 0, 0, 0, 0, 0, 0, 0, 0, 0, 0, 0, 0, 0, 0, 0, 0, 0, 0, 0, 0, 0, 0, 0, 0, 0, 0, 0, 0, 0, 0, 0, 0, 0, 0, 0, 0, 0, 0, 0, 0, 0, 0, 0, 0, 0, 0, 0, 0, 0, 0, 0, 0, 0, 0, 0, 0, 0, 0, 0, 0, 0, 0, 0, 0, 0, 0, 0, 0, 0, 0, 0, 0, 0, 0, 0, 0, 0, 0, 0, 0, 0, 0, 0, 0, 0, 0, 0, 0, 0, 0, 0, 0, 0, 0, 0, 0, 0, 0, 0, 0, 0, 0, 0, 0, 0, 0, 0, 0, 0, 0, 0, 0, 0, 0, 0, 0, 0, 0, 0, 0, 0, 0, 0, 0, 0, 0, 0, 0, 0, 0, 0, 0, 0, 0, 0, 0, 0, 0, 0, 0, 0, 0, 0, 0, 0, 0, 0, 0, 0, 0, 0, 0, 0, 0, 0, 0, 0, 0, 0, 0, 0, 0, 0, 0, 0, 0, 0, 0, 0, 0, 0, 0, 0, 0, 0, 0, 0, 0, 0, 0, 0, 0, 0, 0, 0, 0, 0, 0, 0, 0, 0, 0, 0, 0, 0, 0, 0, 0, 0, 0, 0, 0, 0, 0, 0, 0, 0, 0, 0, 0, 0, 0, 0, 0, 0, 0, 0, 0, 0, 0, 0, 0, 0, 0, 0, 0, 0, 0, 0, 0, 0, 0, 0, 0, 0, 0, 0, 0, 0, 0, 0, 0, 0, 0, 0, 0, 0, 0, 0, 0, 0, 0, 0, 0, 0, 0, 0, 0, 0, 0, 0, 0, 0, 0, 0, 0, 0, 0, 0, 0, 0, 0, 0, 0, 0, 0, 0, 0, 0, 0, 0, 0, 0, 0, 0, 0, 0, 0, 0, 0, 0, 0, 0, 0, 0, 0, 0, 0, 0, 0, 0, 0, 0, 0, 0, 0, 0, 0, 0, 0, 0, 0, 0, 0, 0, 0, 0, 0, 0, 0, 0, 0, 0, 0, 0, 0, 0, 0, 0, 0, 0, 0, 0, 0, 0, 0, 0, 0, 0, 0, 0, 0, 0, 0, 0, 0, 0, 0, 0, 0, 0, 0, 0, 0, 0, 0, 0, 0, 0, 0, 0, 0, 0, 0, 0, 0, 0, 0, 0, 0, 0, 0, 0, 0, 1, 1, 1, 1, 1, 1, 1, 1, 1, 1, 1, 1, 1, 1, 1, 1, 1, 1, 1, 1, 1, 1, 1, 1, 1, 1, 1, 1, 1, 1, 1, 1, 1, 1, 1, 1, 1, 1, 1, 1, 1, 1, 1, 1, 1, 1, 1, 1, 1, 1, 1, 1, 1, 1, 1, 1, 1, 1, 1, 1, 1, 1, 1, 1, 1, 1, 1, 1, 1, 1, 1, 1, 1, 1, 1, 1, 1, 1, 1, 1, 1, 1, 1, 1, 1, 1, 1, 1, 1, 1, 1, 1, 1, 1, 1, 1, 1, 1, 1, 1, 1, 1, 1, 1, 1, 1, 1, 1, 1, 1, 1, 1, 1, 1, 1, 1, 1, 1, 1, 1, 1, 1, 1, 1, 1, 1, 1, 1, 1, 1, 1, 1, 1, 1, 1, 1, 1, 1, 1, 1, 1, 1, 1, 1, 1, 1, 1, 1, 1, 1, 1, 1, 1, 1, 1, 1, 1, 1, 1, 1, 1, 1, 1, 1, 1, 1, 1, 1, 1, 1, 1, 1, 1, 1, 1, 1, 1, 1, 1, 1, 1, 1, 1, 1, 1, 1, 1, 1, 1, 1, 1, 1, 1, 1, 1, 1, 1, 1, 1, 1, 1, 1, 1, 1, 1, 1, 1, 1, 1, 1, 1, 1, 1, 1, 1, 1, 1, 1, 1, 1, 1, 1, 1, 1, 1, 1, 1, 1, 1, 1, 1, 1, 1, 1, 1, 1, 1, 1, 1, 1, 1, 1, 1, 1, 1, 1, 1, 1, 1, 1, 1, 1, 1, 1, 1, 1, 1, 1, 1, 1, 1, 1, 1, 1, 1, 1, 1, 1, 1, 1, 1, 1, 1, 1, 1, 1, 1, 1, 1, 1, 1, 1, 1, 1, 1, 1, 1, 1, 1, 1, 1, 1, 1, 1, 1, 1, 1, 1, 1, 1, 1, 1, 1, 1, 1, 1, 1, 1, 1, 1, 1, 1, 1, 1, 1, 1, 1, 1, 1, 1, 1, 1, 1, 1, 1, 1, 1, 1, 1, 1, 1, 1, 1, 1, 1, 1, 1, 1, 1, 1, 1, 1, 1, 1, 1, 1, 1, 1, 1, 1, 1, 1, 1, 1, 1, 1, 1, 1, 1, 1, 1, 1, 1, 1, 1, 1, 1, 1, 1, 1, 1, 1, 1, 1, 1, 1, 1, 1, 1, 1, 1, 1, 1, 1, 1, 1, 1, 1, 1, 1, 1, 1, 1, 1, 1, 1, 1, 1, 1, 1, 1, 1, 1, 1, 1, 1, 1, 1, 1, 1, 1, 1, 1, 1, 1, 1, 1, 1, 1, 1, 1, 1, 1, 1, 1, 1, 1, 1, 1, 1, 1, 1, 1, 1, 1, 1, 1, 1, 1, 1, 1, 1, 1, 1, 1, 1, 1, 1, 1, 1, 1, 1, 1, 1, 1, 1, 1, 1, 1, 1, 1, 1, 1, 1, 1, 1, 1, 1, 1, 1, 1, 1, 1, 1, 1, 1, 1, 1, 1, 1, 1, 1, 1, 1, 1, 1, 1, 1, 1, 1, 1, 1, 1, 1, 1, 1, 1, 1, 1, 1, 1, 1, 1, 1, 1, 1, 1, 1, 1, 1, 1, 1, 1, 1, 1, 1, 1, 1, 1, 1, 1, 1, 1, 1, 1, 1, 1, 1, 1, 1, 1, 1, 1, 1, 1, 1, 1, 1, 1, 1, 1, 1, 1, 1, 1, 1, 1, 1, 1, 1, 1, 1, 1, 1, 1, 1, 1, 1, 1, 1, 1, 1, 1, 1, 1, 1, 1, 1, 1, 1, 1, 1, 1, 1, 1, 1, 1, 1, 1, 1, 1, 1, 1, 1, 1, 1, 1, 1, 1, 1, 1, 1, 1, 1, 1, 1, 1, 1, 1, 1, 1, 1, 1, 1, 1, 1, 1, 1, 1, 1, 1, 1, 0, 0, 0, 0, 0, 0, 0, 0, 0, 0, 0, 0, 0, 0, 0, 0, 0, 0, 0, 0, 0, 0, 0, 0, 0, 0, 0, 0, 0, 0, 0, 0, 0, 0, 0, 0, 0, 0, 0, 0, 0, 0, 0, 0, 0, 0, 0, 0, 0, 0, 0, 0, 0, 0, 0, 0, 0, 0, 0, 0, 0, 0, 0, 0, 0, 0, 0, 0, 1, 1, 1, 1, 1, 1, 1, 1, 1, 1, 1, 1, 1, 1, 1, 1, 1, 1, 1, 1, 1, 1, 1, 1, 1, 1, 1, 1, 1, 1, 1, 1, 1, 1, 1, 1, 1, 1, 1, 1, 1, 1, 1, 1, 1, 1, 1, 1, 1, 1, 1, 1, 1, 1, 1, 1, 1, 1, 1, 1, 1, 1, 1, 1, 1, 1, 1, 1, 1, 1, 1, 1, 1, 1, 1, 1, 1, 1, 1, 1, 1, 1, 1, 1, 1, 1, 1, 1, 1, 1, 1, 1, 1, 1, 1, 1, 1, 1, 1, 1, 1, 1, 1, 1, 1, 1, 1, 1, 1, 1, 1, 1, 1, 1, 1, 1, 1, 1, 1, 1, 1, 1, 1, 1, 1, 1, 1, 1, 1, 1, 1, 1, 1, 1, 1, 1, 0, 0, 0, 0, 0, 0, 0, 0, 0, 0, 0, 0, 0, 0, 0, 0, 0, 0, 0, 0, 0, 0, 0, 0, 0, 0, 0, 0, 0, 0, 0, 0, 0, 0, 0, 0, 0, 0, 0, 0, 0, 0, 0, 0, 0, 0, 0, 0, 0, 0, 0, 0, 0, 0, 0, 0, 0, 0, 0, 0, 0, 0, 0, 0, 0, 0, 0, 0, 1, 1, 1, 1, 1, 1, 1, 1, 1, 1, 1, 1, 1, 1, 1, 1, 1, 1, 1, 1, 1, 1, 1, 1, 1, 1, 1, 1, 1, 1, 1, 1, 1, 1, 1, 1, 1, 1, 1, 1, 1, 1, 1, 1, 1, 1, 1, 1, 1, 1, 1, 1, 1, 1, 1, 1, 1, 1, 1, 1, 1, 1, 1, 1, 1, 1, 1, 1, 0, 0, 0, 0, 0, 0, 0, 0, 0, 0, 0, 0, 0, 0, 0, 0, 0, 0, 0, 0, 0, 0, 0, 0, 0, 0, 0, 0, 0, 0, 0, 0, 0, 0, 0, 0, 0, 0, 0, 0, 0, 0, 0, 0, 0, 0, 0, 0, 0, 0, 0, 0, 0, 0, 0, 0, 0, 0, 0, 0, 0, 0, 0, 0, 0, 0, 0, 0, 1, 1, 1, 1, 1, 1, 1, 1, 1, 1, 1, 1, 1, 1, 1, 1, 1, 1, 1, 1, 1, 1, 1, 1, 1, 1, 1, 1, 1, 1, 1, 1, 1, 1, 1, 1, 1, 1, 1, 1, 1, 1, 1, 1, 1, 1, 1, 1, 1, 1, 1, 1, 1, 1, 1, 1, 1, 1, 1, 1, 1, 1, 1, 1, 1, 1, 1, 1])
me_cube_007.materials.append(mat_material_001)
me_cube_007.materials.append(mat_material)
me_cube_007.use_remesh_preserve_volume = False
me_cube_007.use_remesh_preserve_attributes = False
me_cube_007.use_mirror_vertex_groups = False
me_cube_007.update()

# ---- objects
ob_path = bpy.data.objects.new('path', me_cube_028)
ob_curb = bpy.data.objects.new('curb', me_cube_007)

# ---- transforms, parenting, visibility, modifiers, constraints
ob_path.location = (-0.5268, -0.1147, 0.2983)
ob_path.lineart.crease_threshold = 0.0
ob_curb.location = (-5.201, 3.274, 0.4385)
ob_curb.lock_rotations_4d = False
ob_curb.empty_display_type = 'ARROWS'
ob_curb.lineart.crease_threshold = 0.0
_m = ob_curb.modifiers.new('Subsurf', 'SUBSURF')
_m.uv_smooth = 'PRESERVE_CORNERS'
_m.quality = 2
_m.show_only_control_edges = False

# ---- collection membership
col_collection_1.objects.link(ob_path)
col_collection_1.objects.link(ob_curb)

# ---- scene / render settings (as saved in the file)
scene.frame_start = 1; scene.frame_end = 250; scene.frame_set(1)
scene.render.engine = 'BLENDER_EEVEE_NEXT'
scene.render.resolution_percentage = 50
scene.render.dither_intensity = 0.0
scene.cycles.use_denoising = False
scene.cycles.samples = 128
scene.cycles.sampling_pattern = 'TABULATED_SOBOL'
scene.cycles.use_adaptive_sampling = False
scene.cycles.use_light_tree = False
scene.cycles.blur_glossy = 0.0
scene.cycles.sample_clamp_indirect = 0.0
scene.view_settings.view_transform = 'Standard'
bpy.context.view_layer.update()

# ---- added for rendering (the .blend has no active camera and no usable light): camera, sun
cam_auto = bpy.data.cameras.new('AutoCamera')
cam_auto.lens = 50.0
cam_auto.sensor_width = 36.0
cam_auto.clip_end = 1000.0
ob_auto_camera = bpy.data.objects.new('AutoCamera', cam_auto)
scene.collection.objects.link(ob_auto_camera)
ob_auto_camera.location = (18.2415, -20.7509, 14.2175)
ob_auto_camera.rotation_euler = (1.09748, -7.21219e-08, 0.694738)
scene.camera = ob_auto_camera
light_auto_sun = bpy.data.lights.new('AutoSun', 'SUN')
light_auto_sun.energy = 3.0
light_auto_sun.angle = 0.0523599
ob_auto_sun = bpy.data.objects.new('AutoSun', light_auto_sun)
scene.collection.objects.link(ob_auto_sun)
ob_auto_sun.rotation_euler = (0.872665, 0.174533, 0.523599)
bpy.context.view_layer.update()
